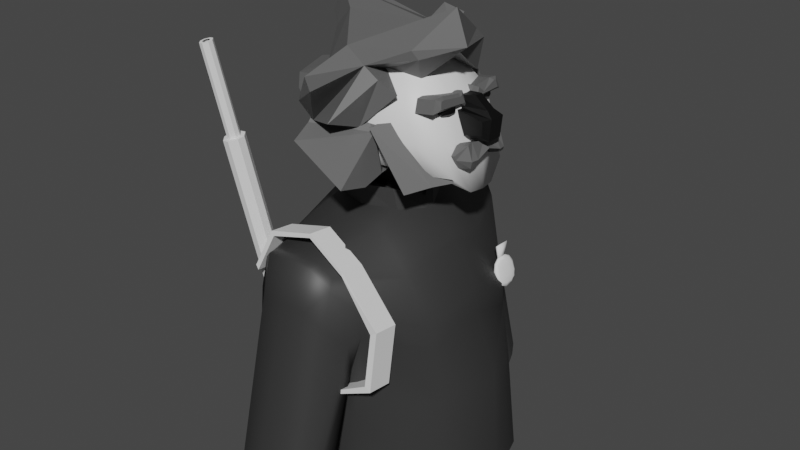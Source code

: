 # Source: Guy_02.blend  (saved by Blender 3.6.13; exported with 4.5.12 LTS)
import bpy
from mathutils import Matrix  # noqa: F401  (used for matrix-valued properties, if any)

bpy.ops.wm.read_factory_settings(use_empty=True)
scene = bpy.context.scene
scene.name = 'Scene'

# ---- collections
col_collection = bpy.data.collections.new('Collection'); scene.collection.children.link(col_collection)

# ---- materials (node trees are filled in below, after node groups)
mat_cloth_main_001 = bpy.data.materials.new('Cloth_main.001')
mat_cloth_main_001.use_transparent_shadow = False
mat_light_skin_003 = bpy.data.materials.new('Light_skin.003')
mat_light_skin_003.use_transparent_shadow = False
mat_eyes_001 = bpy.data.materials.new('Eyes.001')
mat_eyes_001.use_transparent_shadow = False
mat_hair_color_003 = bpy.data.materials.new('Hair_color.003')
mat_hair_color_003.alpha_threshold = 0.6957
mat_hair_color_003.use_transparent_shadow = False
mat_hair_color_003.diffuse_color = (0.8, 0.8, 0.8, 0.1494)
mat_hair_color_003.roughness = 0.205
mat_hair_color_003.metallic = 1.0

# ---- material node trees
mat_cloth_main_001.use_nodes = True; mat_cloth_main_001.node_tree.nodes.clear()
_N = mat_cloth_main_001.node_tree.nodes; _L = mat_cloth_main_001.node_tree.links
n0 = _N.new('ShaderNodeBsdfPrincipled'); n0.name = 'Principled BSDF'; n0.location = (10, 300)
n0.distribution = 'GGX'
n0.subsurface_method = 'RANDOM_WALK_SKIN'
n0.inputs[0].default_value = (0.03244, 0.03244, 0.03244, 1.0)
n0.inputs[3].default_value = 1.45
n0.inputs[27].default_value = (0.0, 0.0, 0.0, 1.0)
n0.inputs[28].default_value = 1.0
n1 = _N.new('ShaderNodeOutputMaterial'); n1.name = 'Material Output'; n1.location = (300, 300)
_L.new(n0.outputs[0], n1.inputs[0])
n1.is_active_output = True
mat_light_skin_003.use_nodes = True; mat_light_skin_003.node_tree.nodes.clear()
_N = mat_light_skin_003.node_tree.nodes; _L = mat_light_skin_003.node_tree.links
n0 = _N.new('ShaderNodeBsdfPrincipled'); n0.name = 'Principled BSDF'; n0.location = (10, 300)
n0.distribution = 'GGX'
n0.subsurface_method = 'RANDOM_WALK_SKIN'
n0.inputs[3].default_value = 1.45
n0.inputs[27].default_value = (0.0, 0.0, 0.0, 1.0)
n0.inputs[28].default_value = 1.0
n1 = _N.new('ShaderNodeOutputMaterial'); n1.name = 'Material Output'; n1.location = (300, 300)
_L.new(n0.outputs[0], n1.inputs[0])
n1.is_active_output = True
mat_eyes_001.use_nodes = True; mat_eyes_001.node_tree.nodes.clear()
_N = mat_eyes_001.node_tree.nodes; _L = mat_eyes_001.node_tree.links
n0 = _N.new('ShaderNodeBsdfPrincipled'); n0.name = 'Principled BSDF'; n0.location = (10, 300)
n0.distribution = 'GGX'
n0.subsurface_method = 'RANDOM_WALK_SKIN'
n0.inputs[0].default_value = (0.0, 0.0, 0.0, 1.0)
n0.inputs[3].default_value = 1.45
n0.inputs[27].default_value = (0.0, 0.0, 0.0, 1.0)
n0.inputs[28].default_value = 1.0
n1 = _N.new('ShaderNodeOutputMaterial'); n1.name = 'Material Output'; n1.location = (300, 300)
_L.new(n0.outputs[0], n1.inputs[0])
n1.is_active_output = True
mat_hair_color_003.use_nodes = True; mat_hair_color_003.node_tree.nodes.clear()
_N = mat_hair_color_003.node_tree.nodes; _L = mat_hair_color_003.node_tree.links
n0 = _N.new('ShaderNodeBsdfPrincipled'); n0.name = 'Principled BSDF'; n0.location = (10, 300)
n0.distribution = 'GGX'
n0.subsurface_method = 'RANDOM_WALK_SKIN'
n0.inputs[0].default_value = (0.1156, 0.1156, 0.1156, 1.0)
n0.inputs[3].default_value = 1.45
n0.inputs[27].default_value = (0.0, 0.0, 0.0, 1.0)
n0.inputs[28].default_value = 1.0
n1 = _N.new('ShaderNodeOutputMaterial'); n1.name = 'Material Output'; n1.location = (300, 300)
_L.new(n0.outputs[0], n1.inputs[0])
n1.is_active_output = True

# ---- world
world_world = bpy.data.worlds.new('World'); scene.world = world_world
world_world.use_nodes = True; world_world.node_tree.nodes.clear()
_N = world_world.node_tree.nodes; _L = world_world.node_tree.links
n0 = _N.new('ShaderNodeOutputWorld'); n0.name = 'World Output'; n0.location = (300, 300)
n1 = _N.new('ShaderNodeBackground'); n1.name = 'Background'; n1.location = (10, 300)
n1.inputs[0].default_value = (0.05088, 0.05088, 0.05088, 1.0)
_L.new(n1.outputs[0], n0.inputs[0])
n0.is_active_output = True
world_world.color = (0.05088, 0.05088, 0.05088)
world_world.use_sun_shadow = False
world_world.sun_shadow_jitter_overblur = 0.0

# ---- meshes
me_cube_057 = bpy.data.meshes.new('Cube.057')
me_cube_057.from_pydata([(-0.2572, -0.51, -1.787), (-0.2592, -0.5651, -0.6323), (0.2644, -0.5382, -1.787), (0.152, -0.561, -0.5988), (-0.2945, 0.0, -1.787), (-0.2945, -0.4908, -0.948), (-0.2883, 0.0, -0.4377), (0.6858, 0.0, -1.787), (0.3917, 0.0, -0.5464), (0.2692, -0.5116, -0.8796), (0.008791, -0.5477, -1.787), (-0.03394, -0.5859, -0.5337), (0.0002547, 0.0, -0.3551), (-0.033, -0.5379, -1.076), (0.5283, 0.0, -0.8878), (-0.3549, 0.0, -0.8483), (-0.2813, -0.2747, -1.787), (-0.2849, -0.5794, -0.793), (0.3214, -0.275, -0.6214), (0.216, -0.5092, -1.327), (0.1524, -0.5497, -1.787), (-0.1604, -0.5794, -0.5439), (-0.2849, -0.5092, -1.42), (-0.2765, -0.2656, -0.5343), (0.5925, -0.293, -1.785), (0.2633, -0.5123, -0.7594), (-0.1385, -0.5312, -1.787), (0.09894, -0.5794, -0.5439), (-0.004328, -0.289, -0.4413), (0.1888, 0.0, -0.3627), (-0.1743, 0.0, -0.3698), (-0.1873, -0.521, -1.024), (0.1373, -0.521, -1.021), (-0.03582, -0.5459, -1.42), (0.4959, -0.2759, -0.9826), (0.6439, 0.0, -1.202), (0.506, 0.0, -0.7677), (-0.3385, -0.2802, -0.9739), (-0.3389, 0.0, -1.207), (-0.3307, 0.0, -0.5565), (-0.3139, -0.2714, -0.6856), (-0.3204, -0.2714, -1.335), (0.543, -0.2714, -1.236), (0.1065, -0.5333, -1.385), (-0.1781, -0.5333, -1.42), (0.1715, -0.2714, -0.4434), (-0.1669, -0.2714, -0.444), (0.4903, -0.2714, -0.866), (-0.2597, -0.5655, -0.6377), (0.1756, -0.6038, -0.6396), (-0.03582, -0.6418, -0.5368), (0.3942, 0.0, -0.5495), (-0.2894, 0.0, -0.4405), (-0.2774, -0.2664, -0.5376), (0.09193, -0.6351, -0.547), (-0.1608, -0.6351, -0.547), (0.3398, -0.2763, -0.6512), (0.2111, -0.8213, -1.679), (0.235, -0.7463, -1.717), (-0.1361, -0.7006, -1.75), (-0.2442, -0.7182, -1.741), (0.1723, -0.7271, -1.732), (0.008787, -0.7019, -1.745), (-0.248, -0.7832, -1.706), (0.1794, -0.8761, -1.652), (-0.04125, -0.9144, -1.625), (0.08941, -0.9116, -1.625), (-0.1679, -0.8979, -1.64), (-0.2167, -0.8396, -1.678), (0.2334, -0.5437, -1.048), (0.2325, -0.5598, -0.9293), (-0.2501, -0.6055, -0.8258), (0.1209, -0.5483, -1.171), (-0.03764, -0.6932, -0.7335), (-0.1625, -0.6839, -0.7433), (-0.03308, -0.5565, -1.219), (-0.2765, -0.6051, -0.9612), (-0.283, -0.5246, -1.101), (-0.178, -0.5446, -1.175), (0.08884, -0.6869, -0.7413), (0.1685, -0.6538, -0.8193), (-0.1578, -0.1641, -0.4959), (-0.1759, -0.1432, -0.3166), (0.2357, -0.1432, -0.5382), (0.1472, -0.1432, -0.3161), (-0.2251, 0.0, -0.4433), (-0.171, -0.1512, -0.429), (-0.2195, 0.0, -0.2477), (0.3393, 0.0, -0.5224), (0.2219, 0.0, -0.3774), (0.188, -0.1512, -0.4249), (0.02741, -0.2069, -0.5103), (-0.02013, -0.1837, -0.3259), (0.01147, -0.2044, -0.4571), (0.2715, 0.0, -0.4519), (-0.2333, 0.0, -0.3763), (-0.2572, 0.51, -1.787), (-0.2592, 0.5651, -0.6097), (0.2644, 0.5382, -1.787), (0.152, 0.561, -0.5693), (-0.2945, 0.4908, -0.948), (0.2692, 0.5116, -0.8796), (0.008791, 0.5477, -1.787), (-0.03394, 0.5859, -0.4833), (-0.033, 0.5379, -1.076), (-0.2813, 0.2747, -1.787), (-0.2849, 0.5794, -0.7864), (0.3214, 0.275, -0.6214), (0.216, 0.5092, -1.327), (0.1524, 0.5497, -1.787), (-0.1604, 0.5794, -0.5027), (-0.2849, 0.5092, -1.42), (-0.2765, 0.2656, -0.5281), (0.5925, 0.293, -1.785), (0.2633, 0.5123, -0.7561), (-0.1385, 0.5312, -1.787), (0.09894, 0.5794, -0.504), (-0.004328, 0.289, -0.3933), (-0.1873, 0.521, -1.024), (0.1373, 0.521, -1.021), (-0.03582, 0.5459, -1.42), (0.4959, 0.2759, -0.9826), (-0.3385, 0.2802, -0.9739), (-0.3139, 0.2714, -0.6856), (-0.3204, 0.2714, -1.335), (0.543, 0.2714, -1.236), (0.1065, 0.5333, -1.385), (-0.1781, 0.5333, -1.42), (0.1715, 0.2714, -0.4173), (-0.1669, 0.2714, -0.4094), (0.4903, 0.2714, -0.866), (-0.2597, 0.5655, -0.6155), (0.1756, 0.6038, -0.6142), (-0.03582, 0.6418, -0.4844), (-0.2774, 0.2664, -0.5318), (0.09193, 0.6351, -0.5043), (-0.1608, 0.6351, -0.5039), (0.3398, 0.2763, -0.6512), (0.2111, 0.8213, -1.679), (0.235, 0.7463, -1.717), (-0.1361, 0.7006, -1.75), (-0.2442, 0.7182, -1.741), (0.1723, 0.7271, -1.732), (0.008787, 0.7019, -1.745), (-0.248, 0.7832, -1.706), (0.1794, 0.8761, -1.652), (-0.04125, 0.9144, -1.625), (0.08941, 0.9116, -1.625), (-0.1679, 0.8979, -1.64), (-0.2167, 0.8396, -1.678), (0.2334, 0.5437, -1.048), (0.2325, 0.5598, -0.9293), (-0.2501, 0.6055, -0.8191), (0.1209, 0.5483, -1.171), (-0.03764, 0.6932, -0.7023), (-0.1625, 0.6839, -0.7193), (-0.03308, 0.5565, -1.219), (-0.2765, 0.6051, -0.9612), (-0.283, 0.5246, -1.101), (-0.178, 0.5446, -1.175), (0.08884, 0.6869, -0.7168), (0.1685, 0.6538, -0.811), (-0.1578, 0.1641, -0.4687), (-0.1759, 0.1432, -0.2793), (0.2357, 0.1432, -0.5316), (0.1472, 0.1432, -0.2803), (-0.171, 0.1512, -0.3959), (0.188, 0.1512, -0.399), (0.02741, 0.2069, -0.4763), (-0.02013, 0.1837, -0.2707), (0.01147, 0.2044, -0.4121)], [], [(56, 18, 3, 49), (55, 21, 1, 48), (46, 23, 1, 21), (45, 28, 11, 27), (44, 31, 5, 22), (43, 32, 13, 33), (54, 27, 11, 50), (42, 34, 9, 19), (41, 37, 15, 38), (53, 23, 6, 52), (37, 40, 39, 15), (5, 17, 40, 37), (48, 1, 23, 53), (16, 41, 38, 4), (0, 22, 41, 16), (22, 5, 37, 41), (24, 42, 19, 2), (7, 35, 42, 24), (35, 14, 34, 42), (79, 73, 65, 66), (69, 70, 57, 58), (49, 3, 27, 54), (20, 43, 33, 10), (2, 19, 43, 20), (19, 9, 32, 43), (26, 44, 22, 0), (10, 33, 44, 26), (33, 13, 31, 44), (18, 45, 27, 3), (8, 29, 45, 18), (29, 12, 28, 45), (28, 46, 21, 11), (12, 30, 46, 28), (30, 6, 23, 46), (71, 76, 63, 68), (75, 72, 61, 62), (50, 11, 21, 55), (34, 47, 25, 9), (14, 36, 47, 34), (51, 8, 18, 56), (36, 51, 56, 47), (73, 74, 67, 65), (78, 75, 62, 59), (17, 48, 53, 40), (40, 53, 52, 39), (76, 77, 60, 63), (77, 78, 59, 60), (47, 56, 49, 25), (80, 79, 66, 64), (72, 69, 58, 61), (70, 80, 64, 57), (74, 71, 68, 67), (55, 48, 71, 74), (25, 49, 80, 70), (32, 9, 69, 72), (49, 54, 79, 80), (5, 31, 78, 77), (17, 5, 77, 76), (31, 13, 75, 78), (50, 55, 74, 73), (13, 32, 72, 75), (48, 17, 76, 71), (9, 25, 70, 69), (54, 50, 73, 79), (94, 89, 84, 90), (93, 92, 82, 86), (91, 93, 86, 81), (83, 90, 93, 91), (90, 84, 92, 93), (88, 94, 90, 83), (81, 86, 95, 85), (86, 82, 87, 95), (137, 132, 99, 107), (136, 131, 97, 110), (129, 110, 97, 112), (128, 116, 103, 117), (127, 111, 100, 118), (126, 120, 104, 119), (135, 133, 103, 116), (125, 108, 101, 121), (124, 38, 15, 122), (134, 52, 6, 112), (122, 15, 39, 123), (100, 122, 123, 106), (131, 134, 112, 97), (105, 4, 38, 124), (96, 105, 124, 111), (111, 124, 122, 100), (113, 98, 108, 125), (7, 113, 125, 35), (35, 125, 121, 14), (160, 147, 146, 154), (150, 139, 138, 151), (132, 135, 116, 99), (109, 102, 120, 126), (98, 109, 126, 108), (108, 126, 119, 101), (115, 96, 111, 127), (102, 115, 127, 120), (120, 127, 118, 104), (107, 99, 116, 128), (8, 107, 128, 29), (29, 128, 117, 12), (117, 103, 110, 129), (12, 117, 129, 30), (30, 129, 112, 6), (152, 149, 144, 157), (156, 143, 142, 153), (133, 136, 110, 103), (121, 101, 114, 130), (14, 121, 130, 36), (51, 137, 107, 8), (36, 130, 137, 51), (154, 146, 148, 155), (159, 140, 143, 156), (106, 123, 134, 131), (123, 39, 52, 134), (157, 144, 141, 158), (158, 141, 140, 159), (130, 114, 132, 137), (161, 145, 147, 160), (153, 142, 139, 150), (151, 138, 145, 161), (155, 148, 149, 152), (136, 155, 152, 131), (114, 151, 161, 132), (119, 153, 150, 101), (132, 161, 160, 135), (100, 158, 159, 118), (106, 157, 158, 100), (118, 159, 156, 104), (133, 154, 155, 136), (104, 156, 153, 119), (131, 152, 157, 106), (101, 150, 151, 114), (135, 160, 154, 133), (94, 167, 165, 89), (170, 166, 163, 169), (168, 162, 166, 170), (164, 168, 170, 167), (167, 170, 169, 165), (88, 164, 167, 94), (162, 85, 95, 166), (166, 95, 87, 163)])
me_cube_057.polygons.foreach_set('use_smooth', [1, 1, 1, 1, 1, 1, 1, 1, 1, 1, 1, 1, 1, 1, 1, 1, 1, 1, 1, 1, 1, 1, 1, 1, 1, 1, 1, 1, 1, 1, 1, 1, 1, 1, 1, 1, 1, 1, 1, 1, 1, 1, 1, 1, 1, 1, 1, 1, 1, 1, 1, 1, 1, 1, 1, 1, 1, 1, 1, 1, 1, 1, 1, 1, 0, 0, 0, 0, 0, 0, 0, 0, 1, 1, 1, 1, 1, 1, 1, 1, 1, 1, 1, 1, 1, 1, 1, 1, 1, 1, 1, 1, 1, 1, 1, 1, 1, 1, 1, 1, 1, 1, 1, 1, 1, 1, 1, 1, 1, 1, 1, 1, 1, 1, 1, 1, 1, 1, 1, 1, 1, 1, 1, 1, 1, 1, 1, 1, 1, 1, 1, 1, 1, 1, 1, 1, 0, 0, 0, 0, 0, 0, 0, 0])
_uv = me_cube_057.uv_layers.new(name='UVMap')
_uv.uv.foreach_set('vector', [0.6233, 0.7002, 0.6324, 0.6987, 0.6407, 0.7598, 0.6233, 0.75, 0.6233, 0.9375, 0.625, 0.9375, 0.625, 1.0, 0.6233, 1.0, 0.8125, 0.6875, 0.875, 0.6928, 0.875, 0.75, 0.8125, 0.75, 0.6875, 0.6875, 0.75, 0.6875, 0.75, 0.75, 0.6875, 0.75, 0.4375, 0.9375, 0.5, 0.9375, 0.5, 1.0, 0.4375, 1.0, 0.4375, 0.8125, 0.5, 0.8125, 0.5, 0.875, 0.4375, 0.875, 0.6233, 0.8125, 0.625, 0.8125, 0.625, 0.875, 0.6233, 0.875, 0.4375, 0.6875, 0.5, 0.6875, 0.5, 0.75, 0.4375, 0.75, 0.4375, 0.0625, 0.5, 0.06441, 0.5, 0.125, 0.4375, 0.125, 0.6233, 0.05716, 0.625, 0.05716, 0.625, 0.125, 0.6233, 0.125, 0.5, 0.06441, 0.5625, 0.0625, 0.5625, 0.125, 0.5, 0.125, 0.5, 0.0, 0.5625, 0.0, 0.5625, 0.0625, 0.5, 0.06441, 0.6233, 0.0, 0.625, 0.0, 0.625, 0.05716, 0.6233, 0.05716, 0.375, 0.05397, 0.4375, 0.0625, 0.4375, 0.125, 0.375, 0.125, 0.375, 0.0, 0.4375, 0.0, 0.4375, 0.0625, 0.375, 0.05397, 0.4375, 0.0, 0.5, 0.0, 0.5, 0.06441, 0.4375, 0.0625, 0.375, 0.6968, 0.4375, 0.6875, 0.4375, 0.75, 0.375, 0.75, 0.375, 0.625, 0.4375, 0.625, 0.4375, 0.6875, 0.375, 0.6968, 0.4375, 0.625, 0.5, 0.625, 0.5, 0.6875, 0.4375, 0.6875, 0.6233, 0.8125, 0.6233, 0.875, 0.6233, 0.875, 0.6233, 0.8125, 0.5, 0.75, 0.5675, 0.75, 0.5839, 0.75, 0.5, 0.75, 0.6233, 0.75, 0.6407, 0.7598, 0.625, 0.8125, 0.6233, 0.8125, 0.375, 0.8125, 0.4375, 0.8125, 0.4375, 0.875, 0.375, 0.875, 0.375, 0.75, 0.4375, 0.75, 0.4375, 0.8125, 0.375, 0.8125, 0.4375, 0.75, 0.5, 0.75, 0.5, 0.8125, 0.4375, 0.8125, 0.375, 0.9375, 0.4375, 0.9375, 0.4375, 1.0, 0.375, 1.0, 0.375, 0.875, 0.4375, 0.875, 0.4375, 0.9375, 0.375, 0.9375, 0.4375, 0.875, 0.5, 0.875, 0.5, 0.9375, 0.4375, 0.9375, 0.6324, 0.6987, 0.6875, 0.6875, 0.6875, 0.75, 0.6407, 0.7598, 0.625, 0.625, 0.6875, 0.625, 0.6875, 0.6875, 0.6324, 0.6987, 0.6875, 0.625, 0.75, 0.625, 0.75, 0.6875, 0.6875, 0.6875, 0.75, 0.6875, 0.8125, 0.6875, 0.8125, 0.75, 0.75, 0.75, 0.75, 0.625, 0.8125, 0.625, 0.8125, 0.6875, 0.75, 0.6875, 0.8125, 0.625, 0.875, 0.625, 0.875, 0.6928, 0.8125, 0.6875, 0.6338, 0.0, 0.5675, 0.0, 0.5839, 0.0, 0.6695, 0.0, 0.5, 0.875, 0.5, 0.8125, 0.5, 0.8125, 0.5, 0.875, 0.6233, 0.875, 0.625, 0.875, 0.625, 0.9375, 0.6233, 0.9375, 0.5, 0.6875, 0.5625, 0.6875, 0.5625, 0.75, 0.5, 0.75, 0.5, 0.625, 0.5467, 0.625, 0.5625, 0.6875, 0.5, 0.6875, 0.6233, 0.625, 0.625, 0.625, 0.6324, 0.6987, 0.6233, 0.7002, 0.5467, 0.625, 0.6233, 0.625, 0.6233, 0.7002, 0.5625, 0.6875, 0.6233, 0.875, 0.6233, 0.9375, 0.6233, 0.9375, 0.6233, 0.875, 0.5, 0.9375, 0.5, 0.875, 0.5, 0.875, 0.5, 0.9375, 0.5625, 0.0, 0.6233, 0.0, 0.6233, 0.05716, 0.5625, 0.0625, 0.5625, 0.0625, 0.6233, 0.05716, 0.6233, 0.125, 0.5625, 0.125, 0.5675, 0.0, 0.5, 0.0, 0.5, 0.0, 0.5839, 0.0, 0.5, 1.0, 0.5, 0.9375, 0.5, 0.9375, 0.5, 1.0, 0.5625, 0.6875, 0.6233, 0.7002, 0.6233, 0.75, 0.5625, 0.75, 0.6233, 0.75, 0.6233, 0.8125, 0.6233, 0.8125, 0.6233, 0.75, 0.5, 0.8125, 0.5, 0.75, 0.5, 0.75, 0.5, 0.8125, 0.5675, 0.75, 0.6233, 0.75, 0.6233, 0.75, 0.5839, 0.75, 0.6233, 0.9375, 0.6233, 0.9935, 0.6233, 0.9715, 0.6233, 0.9375, 0.6233, 0.9375, 0.6233, 1.0, 0.6233, 0.9935, 0.6233, 0.9375, 0.5625, 0.75, 0.6233, 0.75, 0.6233, 0.75, 0.5675, 0.75, 0.5, 0.8125, 0.5, 0.75, 0.5, 0.75, 0.5, 0.8125, 0.6233, 0.75, 0.6233, 0.8125, 0.6233, 0.8125, 0.6233, 0.75, 0.5, 1.0, 0.5, 0.9375, 0.5, 0.9375, 0.5, 1.0, 0.5625, 0.0, 0.5, 0.0, 0.5, 0.0, 0.5675, 0.0, 0.5, 0.9375, 0.5, 0.875, 0.5, 0.875, 0.5, 0.9375, 0.6233, 0.875, 0.6233, 0.9375, 0.6233, 0.9375, 0.6233, 0.875, 0.5, 0.875, 0.5, 0.8125, 0.5, 0.8125, 0.5, 0.875, 0.6233, 0.0, 0.5625, 0.0, 0.5675, 0.0, 0.6338, 0.0, 0.5, 0.75, 0.5625, 0.75, 0.5675, 0.75, 0.5, 0.75, 0.6233, 0.8125, 0.6233, 0.875, 0.6233, 0.875, 0.6233, 0.8125, 0.5, 0.625, 0.625, 0.625, 0.625, 0.75, 0.5, 0.75, 0.5, 0.875, 0.625, 0.875, 0.625, 1.0, 0.5, 1.0, 0.375, 0.875, 0.5, 0.875, 0.5, 1.0, 0.375, 1.0, 0.375, 0.75, 0.5, 0.75, 0.5, 0.875, 0.375, 0.875, 0.5, 0.75, 0.625, 0.75, 0.625, 0.875, 0.5, 0.875, 0.375, 0.625, 0.5, 0.625, 0.5, 0.75, 0.375, 0.75, 0.375, 0.0, 0.5, 0.0, 0.5, 0.125, 0.375, 0.125, 0.5, 0.0, 0.625, 0.0, 0.625, 0.125, 0.5, 0.125, 0.6233, 0.7002, 0.6233, 0.75, 0.6407, 0.7598, 0.6324, 0.6987, 0.6233, 0.9375, 0.6233, 1.0, 0.625, 1.0, 0.625, 0.9375, 0.8125, 0.6875, 0.8125, 0.75, 0.875, 0.75, 0.875, 0.6928, 0.6875, 0.6875, 0.6875, 0.75, 0.75, 0.75, 0.75, 0.6875, 0.4375, 0.9375, 0.4375, 1.0, 0.5, 1.0, 0.5, 0.9375, 0.4375, 0.8125, 0.4375, 0.875, 0.5, 0.875, 0.5, 0.8125, 0.6233, 0.8125, 0.6233, 0.875, 0.625, 0.875, 0.625, 0.8125, 0.4375, 0.6875, 0.4375, 0.75, 0.5, 0.75, 0.5, 0.6875, 0.4375, 0.0625, 0.4375, 0.125, 0.5, 0.125, 0.5, 0.06441, 0.6233, 0.05716, 0.6233, 0.125, 0.625, 0.125, 0.625, 0.05716, 0.5, 0.06441, 0.5, 0.125, 0.5625, 0.125, 0.5625, 0.0625, 0.5, 0.0, 0.5, 0.06441, 0.5625, 0.0625, 0.5625, 0.0, 0.6233, 0.0, 0.6233, 0.05716, 0.625, 0.05716, 0.625, 0.0, 0.375, 0.05397, 0.375, 0.125, 0.4375, 0.125, 0.4375, 0.0625, 0.375, 0.0, 0.375, 0.05397, 0.4375, 0.0625, 0.4375, 0.0, 0.4375, 0.0, 0.4375, 0.0625, 0.5, 0.06441, 0.5, 0.0, 0.375, 0.6968, 0.375, 0.75, 0.4375, 0.75, 0.4375, 0.6875, 0.375, 0.625, 0.375, 0.6968, 0.4375, 0.6875, 0.4375, 0.625, 0.4375, 0.625, 0.4375, 0.6875, 0.5, 0.6875, 0.5, 0.625, 0.6233, 0.8125, 0.6233, 0.8125, 0.6233, 0.875, 0.6233, 0.875, 0.5, 0.75, 0.5, 0.75, 0.5839, 0.75, 0.5675, 0.75, 0.6233, 0.75, 0.6233, 0.8125, 0.625, 0.8125, 0.6407, 0.7598, 0.375, 0.8125, 0.375, 0.875, 0.4375, 0.875, 0.4375, 0.8125, 0.375, 0.75, 0.375, 0.8125, 0.4375, 0.8125, 0.4375, 0.75, 0.4375, 0.75, 0.4375, 0.8125, 0.5, 0.8125, 0.5, 0.75, 0.375, 0.9375, 0.375, 1.0, 0.4375, 1.0, 0.4375, 0.9375, 0.375, 0.875, 0.375, 0.9375, 0.4375, 0.9375, 0.4375, 0.875, 0.4375, 0.875, 0.4375, 0.9375, 0.5, 0.9375, 0.5, 0.875, 0.6324, 0.6987, 0.6407, 0.7598, 0.6875, 0.75, 0.6875, 0.6875, 0.625, 0.625, 0.6324, 0.6987, 0.6875, 0.6875, 0.6875, 0.625, 0.6875, 0.625, 0.6875, 0.6875, 0.75, 0.6875, 0.75, 0.625, 0.75, 0.6875, 0.75, 0.75, 0.8125, 0.75, 0.8125, 0.6875, 0.75, 0.625, 0.75, 0.6875, 0.8125, 0.6875, 0.8125, 0.625, 0.8125, 0.625, 0.8125, 0.6875, 0.875, 0.6928, 0.875, 0.625, 0.6338, 0.0, 0.6695, 0.0, 0.5839, 0.0, 0.5675, 0.0, 0.5, 0.875, 0.5, 0.875, 0.5, 0.8125, 0.5, 0.8125, 0.6233, 0.875, 0.6233, 0.9375, 0.625, 0.9375, 0.625, 0.875, 0.5, 0.6875, 0.5, 0.75, 0.5625, 0.75, 0.5625, 0.6875, 0.5, 0.625, 0.5, 0.6875, 0.5625, 0.6875, 0.5467, 0.625, 0.6233, 0.625, 0.6233, 0.7002, 0.6324, 0.6987, 0.625, 0.625, 0.5467, 0.625, 0.5625, 0.6875, 0.6233, 0.7002, 0.6233, 0.625, 0.6233, 0.875, 0.6233, 0.875, 0.6233, 0.9375, 0.6233, 0.9375, 0.5, 0.9375, 0.5, 0.9375, 0.5, 0.875, 0.5, 0.875, 0.5625, 0.0, 0.5625, 0.0625, 0.6233, 0.05716, 0.6233, 0.0, 0.5625, 0.0625, 0.5625, 0.125, 0.6233, 0.125, 0.6233, 0.05716, 0.5675, 0.0, 0.5839, 0.0, 0.5, 0.0, 0.5, 0.0, 0.5, 1.0, 0.5, 1.0, 0.5, 0.9375, 0.5, 0.9375, 0.5625, 0.6875, 0.5625, 0.75, 0.6233, 0.75, 0.6233, 0.7002, 0.6233, 0.75, 0.6233, 0.75, 0.6233, 0.8125, 0.6233, 0.8125, 0.5, 0.8125, 0.5, 0.8125, 0.5, 0.75, 0.5, 0.75, 0.5675, 0.75, 0.5839, 0.75, 0.6233, 0.75, 0.6233, 0.75, 0.6233, 0.9375, 0.6233, 0.9375, 0.6233, 0.9715, 0.6233, 0.9935, 0.6233, 0.9375, 0.6233, 0.9375, 0.6233, 0.9935, 0.6233, 1.0, 0.5625, 0.75, 0.5675, 0.75, 0.6233, 0.75, 0.6233, 0.75, 0.5, 0.8125, 0.5, 0.8125, 0.5, 0.75, 0.5, 0.75, 0.6233, 0.75, 0.6233, 0.75, 0.6233, 0.8125, 0.6233, 0.8125, 0.5, 1.0, 0.5, 1.0, 0.5, 0.9375, 0.5, 0.9375, 0.5625, 0.0, 0.5675, 0.0, 0.5, 0.0, 0.5, 0.0, 0.5, 0.9375, 0.5, 0.9375, 0.5, 0.875, 0.5, 0.875, 0.6233, 0.875, 0.6233, 0.875, 0.6233, 0.9375, 0.6233, 0.9375, 0.5, 0.875, 0.5, 0.875, 0.5, 0.8125, 0.5, 0.8125, 0.6233, 0.0, 0.6338, 0.0, 0.5675, 0.0, 0.5625, 0.0, 0.5, 0.75, 0.5, 0.75, 0.5675, 0.75, 0.5625, 0.75, 0.6233, 0.8125, 0.6233, 0.8125, 0.6233, 0.875, 0.6233, 0.875, 0.5, 0.625, 0.5, 0.75, 0.625, 0.75, 0.625, 0.625, 0.5, 0.875, 0.5, 1.0, 0.625, 1.0, 0.625, 0.875, 0.375, 0.875, 0.375, 1.0, 0.5, 1.0, 0.5, 0.875, 0.375, 0.75, 0.375, 0.875, 0.5, 0.875, 0.5, 0.75, 0.5, 0.75, 0.5, 0.875, 0.625, 0.875, 0.625, 0.75, 0.375, 0.625, 0.375, 0.75, 0.5, 0.75, 0.5, 0.625, 0.375, 0.0, 0.375, 0.125, 0.5, 0.125, 0.5, 0.0, 0.5, 0.0, 0.5, 0.125, 0.625, 0.125, 0.625, 0.0])
me_cube_057.materials.append(mat_cloth_main_001)
me_cube_057.update()
me_cube_062 = bpy.data.meshes.new('Cube.062')
me_cube_062.from_pydata([(-0.1224, -0.2301, -0.02178), (-0.1453, 0.006727, -0.06123), (-0.1449, -0.2719, 0.1793), (0.02691, -0.3008, -0.04548), (0.3372, -0.2315, -0.1063), (0.01667, 0.006727, -0.1072), (0.05493, -0.3267, 0.1774), (0.2905, -0.2826, 0.1875), (0.05493, -0.1434, 0.451), (-0.1424, -0.1289, 0.4236), (0.1747, -0.1289, 0.4236), (0.05493, 0.006727, 0.4816), (0.2734, 0.006727, 0.451), (-0.1635, 0.006727, 0.451), (-0.2089, 0.006727, 0.1795), (0.4665, 0.0006582, -0.2173), (0.4131, 0.006727, 0.2204), (-0.1284, -0.1677, -0.03216), (0.02421, -0.2199, -0.06172), (0.05493, -0.07275, 0.4654), (-0.148, -0.09319, 0.4308), (-0.1617, -0.1986, 0.1794), (0.4447, -0.1826, -0.1249), (0.3764, -0.2065, 0.1962), (0.2631, -0.05948, 0.4376), (0.05493, -0.2414, 0.3534), (-0.1862, 0.006727, 0.3153), (0.3433, 0.006727, 0.3357), (0.235, -0.2057, 0.3056), (-0.1436, -0.2004, 0.3015), (0.3171, -0.1498, 0.3135), (-0.1548, -0.1459, 0.3051), (-0.1557, -0.04323, 0.4409), (-0.1853, -0.09592, 0.1794), (0.4555, -0.08056, -0.213), (-0.1369, -0.08051, -0.0467), (0.02044, -0.1066, -0.08446), (0.05493, -0.03301, 0.4735), (0.3948, -0.09988, 0.2083), (0.2682, -0.02638, 0.4443), (-0.1705, -0.06958, 0.3102), (0.3302, -0.07156, 0.3246), (-0.1336, -0.251, 0.07875), (0.04092, -0.3138, 0.06596), (-0.1771, 0.006727, 0.05915), (0.4398, 0.003693, 0.001532), (0.3136, -0.2665, 0.04102), (0.4106, -0.1962, 0.04789), (-0.1451, -0.1832, 0.0736), (0.4251, -0.09022, -0.002357), (-0.1611, -0.08821, 0.06637)], [], [(50, 33, 14, 44), (17, 18, 3, 0), (43, 6, 2, 42), (25, 8, 9, 29), (46, 7, 6, 43), (41, 39, 24, 30), (39, 37, 19, 24), (19, 20, 9, 8), (25, 28, 10, 8), (47, 23, 7, 46), (40, 32, 13, 26), (18, 22, 4, 3), (29, 31, 21, 2), (36, 34, 22, 18), (49, 38, 23, 47), (37, 32, 20, 19), (35, 36, 18, 17), (42, 2, 21, 48), (24, 19, 8, 10), (30, 24, 10, 28), (23, 30, 28, 7), (9, 20, 31, 29), (33, 40, 26, 14), (6, 7, 28, 25), (38, 41, 30, 23), (6, 25, 29, 2), (16, 27, 41, 38), (21, 31, 40, 33), (1, 5, 36, 35), (11, 13, 32, 37), (45, 16, 38, 49), (5, 15, 34, 36), (31, 20, 32, 40), (12, 11, 37, 39), (27, 12, 39, 41), (48, 21, 33, 50), (17, 48, 50, 35), (15, 45, 49, 34), (0, 42, 48, 17), (34, 49, 47, 22), (22, 47, 46, 4), (4, 46, 43, 3), (3, 43, 42, 0), (35, 50, 44, 1)])
me_cube_062.polygons.foreach_set('use_smooth', [True] * 44)
_uv = me_cube_062.uv_layers.new(name='UVMap')
_uv.uv.foreach_set('vector', [0.4437, 0.0843, 0.5123, 0.07895, 0.5092, 0.125, 0.4421, 0.125, 0.125, 0.6957, 0.207, 0.7171, 0.207, 0.75, 0.125, 0.721, 0.4387, 0.8965, 0.5024, 0.875, 0.5176, 1.0, 0.4431, 1.006, 0.5637, 0.875, 0.625, 0.875, 0.625, 1.0, 0.5713, 1.0, 0.4375, 0.75, 0.5, 0.75, 0.5024, 0.875, 0.4387, 0.8965, 0.5669, 0.6711, 0.625, 0.6555, 0.625, 0.686, 0.5643, 0.7171, 0.625, 0.6555, 0.75, 0.6581, 0.75, 0.6912, 0.625, 0.686, 0.75, 0.6912, 0.875, 0.7171, 0.875, 0.75, 0.75, 0.75, 0.5637, 0.875, 0.5625, 0.75, 0.625, 0.75, 0.625, 0.875, 0.4393, 0.7171, 0.5036, 0.7171, 0.5, 0.75, 0.4375, 0.75, 0.5687, 0.07895, 0.625, 0.07895, 0.625, 0.125, 0.5671, 0.125, 0.207, 0.7171, 0.375, 0.7171, 0.375, 0.75, 0.207, 0.75, 0.5713, 0.0, 0.5702, 0.03289, 0.5154, 0.03289, 0.5176, 0.0, 0.207, 0.6711, 0.375, 0.6711, 0.375, 0.7171, 0.207, 0.7171, 0.4419, 0.6711, 0.5087, 0.6711, 0.5036, 0.7171, 0.4393, 0.7171, 0.75, 0.6581, 0.875, 0.6711, 0.875, 0.7171, 0.75, 0.6912, 0.125, 0.6604, 0.207, 0.6711, 0.207, 0.7171, 0.125, 0.6957, 0.4463, 0.01452, 0.5176, 0.0, 0.5154, 0.03289, 0.4452, 0.04359, 0.625, 0.686, 0.75, 0.6912, 0.75, 0.75, 0.625, 0.75, 0.5643, 0.7171, 0.625, 0.686, 0.625, 0.75, 0.5625, 0.75, 0.5036, 0.7171, 0.5643, 0.7171, 0.5625, 0.75, 0.5, 0.75, 0.625, 0.0, 0.625, 0.03289, 0.5702, 0.03289, 0.5713, 0.0, 0.5123, 0.07895, 0.5687, 0.07895, 0.5671, 0.125, 0.5092, 0.125, 0.5024, 0.875, 0.5, 0.75, 0.5625, 0.75, 0.5637, 0.875, 0.5087, 0.6711, 0.5669, 0.6711, 0.5643, 0.7171, 0.5036, 0.7171, 0.5024, 0.875, 0.5637, 0.875, 0.5713, 1.0, 0.5176, 1.0, 0.5138, 0.625, 0.5694, 0.625, 0.5669, 0.6711, 0.5087, 0.6711, 0.5154, 0.03289, 0.5702, 0.03289, 0.5687, 0.07895, 0.5123, 0.07895, 0.125, 0.625, 0.207, 0.625, 0.207, 0.6711, 0.125, 0.6604, 0.75, 0.625, 0.875, 0.625, 0.875, 0.6711, 0.75, 0.6581, 0.4444, 0.625, 0.5138, 0.625, 0.5087, 0.6711, 0.4419, 0.6711, 0.207, 0.625, 0.375, 0.625, 0.375, 0.6711, 0.207, 0.6711, 0.5702, 0.03289, 0.625, 0.03289, 0.625, 0.07895, 0.5687, 0.07895, 0.625, 0.625, 0.75, 0.625, 0.75, 0.6581, 0.625, 0.6555, 0.5694, 0.625, 0.625, 0.625, 0.625, 0.6555, 0.5669, 0.6711, 0.4452, 0.04359, 0.5154, 0.03289, 0.5123, 0.07895, 0.4437, 0.0843, 0.375, 0.05429, 0.4452, 0.04359, 0.4437, 0.0843, 0.375, 0.08965, 0.375, 0.625, 0.4444, 0.625, 0.4419, 0.6711, 0.375, 0.6711, 0.375, 0.02904, 0.4463, 0.01452, 0.4452, 0.04359, 0.375, 0.05429, 0.375, 0.6711, 0.4419, 0.6711, 0.4393, 0.7171, 0.375, 0.7171, 0.375, 0.7171, 0.4393, 0.7171, 0.4375, 0.75, 0.375, 0.75, 0.375, 0.75, 0.4375, 0.75, 0.4387, 0.8965, 0.375, 0.918, 0.375, 0.918, 0.4387, 0.8965, 0.4431, 1.006, 0.3685, 1.012, 0.375, 0.08965, 0.4437, 0.0843, 0.4421, 0.125, 0.375, 0.125])
me_cube_062.materials.append(mat_light_skin_003)
me_cube_062.update()
me_cube_023 = bpy.data.meshes.new('Cube.023')
me_cube_023.from_pydata([(-0.0243, -0.04426, -0.1118), (-0.0243, 0.04426, -0.1118), (0.08828, -0.04309, -0.0808), (-0.08841, -0.04426, 0.01078), (-0.0243, -0.06881, -0.08771), (0.06598, -0.06881, -0.06184), (-0.08841, -0.06881, 0.00966), (0.05036, -0.06764, 0.006663), (0.07901, -0.04309, 0.02242), (0.0397, -0.02467, 0.04381), (0.07901, 0.04543, 0.02242), (0.08828, 0.04543, -0.0808), (0.0397, 0.02299, 0.04381), (-0.08841, 0.04426, 0.01078), (0.05036, 0.06998, 0.006663), (0.01535, 0.06998, -0.07778), (-0.08841, 0.06881, 0.00966), (-0.0243, 0.06881, -0.08771), (-0.1027, 0.04426, 0.01702), (-0.1417, 0.04426, 0.05633), (-0.1027, -0.04426, 0.01702), (-0.1417, -0.04426, 0.05633), (-0.03403, -0.02373, 0.08621), (-0.03403, 0.02373, 0.08621), (-0.1174, -0.1688, -0.00238), (-0.1324, -0.1698, 0.04381), (-0.1061, -0.1042, -0.0009162), (-0.1211, -0.1053, 0.04527), (-0.0826, -0.1716, 0.009026), (-0.09761, -0.1727, 0.05521), (-0.07127, -0.107, 0.01049), (-0.08628, -0.1081, 0.05667), (-0.1328, -0.1744, 0.03305), (-0.1111, -0.0992, 0.008075), (-0.09668, -0.09972, -0.001965), (-0.09392, -0.1026, 0.05795), (-0.07088, -0.1025, 0.02124), (-0.08395, -0.1771, 0.01955), (-0.08967, -0.1759, 0.00293), (-0.1271, -0.1755, 0.04968), (-0.1241, -0.1738, 0.006385), (-0.1197, -0.09981, 0.03474), (-0.07659, -0.1014, 0.00462), (-0.114, -0.1009, 0.05136), (-0.07954, -0.1031, 0.04791), (-0.09262, -0.1777, 0.04622), (-0.1098, -0.1743, -0.003655), (-0.107, -0.1772, 0.05626), (-0.1346, -0.1366, 0.0362), (-0.1114, -0.09214, 0.04048), (-0.1008, -0.09139, 0.007821), (-0.07622, -0.09341, 0.01589), (-0.0807, -0.1411, 0.05386), (-0.07838, -0.1384, 0.0008344), (-0.1269, -0.1382, 0.0585), (-0.1029, -0.1855, 0.04647), (-0.09224, -0.1847, 0.01382), (-0.1168, -0.1827, 0.005751), (-0.09999, -0.1404, 0.06733), (-0.1053, -0.1362, -0.007998), (-0.07353, -0.1406, 0.0318), (-0.1274, -0.1361, 0.01413), (-0.08856, -0.1411, 0.06577), (-0.071, -0.1395, 0.01171), (-0.1275, -0.1835, 0.03841), (-0.1352, -0.1372, 0.05047), (-0.08683, -0.09416, 0.04854), (-0.1196, -0.1361, 0.002223), (-0.1118, 0.1107, 0.001587), (-0.1264, 0.1098, 0.04626), (-0.1038, 0.1787, 0.00245), (-0.1183, 0.1779, 0.04713), (-0.0873, 0.1077, 0.00964), (-0.1018, 0.1068, 0.05432), (-0.07926, 0.1757, 0.0105), (-0.09378, 0.1749, 0.05518), (-0.1258, 0.105, 0.03613), (-0.1081, 0.1841, 0.01133), (-0.09687, 0.1834, 0.0007625), (-0.09946, 0.1807, 0.057), (-0.07981, 0.1806, 0.02063), (-0.0891, 0.102, 0.01964), (-0.09199, 0.1031, 0.004416), (-0.1229, 0.1039, 0.05135), (-0.1174, 0.1055, 0.01034), (-0.1165, 0.1836, 0.03713), (-0.0827, 0.1817, 0.005412), (-0.1136, 0.1825, 0.05235), (-0.08819, 0.1801, 0.04643), (-0.09748, 0.1015, 0.04543), (-0.1062, 0.1048, -0.0002338), (-0.1088, 0.1021, 0.056), (-0.1274, 0.1448, 0.03944), (-0.1109, 0.1917, 0.04194), (-0.1007, 0.1923, 0.01035), (-0.08331, 0.1901, 0.01604), (-0.08943, 0.1401, 0.05192), (-0.08637, 0.142, 0.01015), (-0.1236, 0.1433, 0.05986), (-0.105, 0.09328, 0.04642), (-0.09469, 0.09387, 0.01482), (-0.112, 0.096, 0.00913), (-0.1045, 0.141, 0.0661), (-0.1054, 0.1443, 0.003919), (-0.08249, 0.1405, 0.03057), (-0.1205, 0.1452, 0.0181), (-0.09609, 0.1402, 0.06374), (-0.08092, 0.1411, 0.01707), (-0.1223, 0.09541, 0.04072), (-0.129, 0.1442, 0.05294), (-0.09358, 0.1896, 0.04764), (-0.1138, 0.1451, 0.006271), (-0.4173, -0.06641, -0.6666), (-0.4646, -0.06551, -0.6058), (-0.4103, -0.09295, -0.6124), (-0.4173, 0.06641, -0.6666), (-0.275, -0.06641, -0.6838), (-0.2703, -0.09295, -0.6293), (-0.216, -0.06551, -0.6359), (-0.275, 0.06641, -0.6838), (-0.216, 0.06551, -0.6359), (-0.2703, 0.09295, -0.6293), (-0.4103, 0.09295, -0.6124), (-0.3157, 0.08678, -0.3054), (-0.311, 0.05848, -0.2509), (-0.2614, 0.05935, -0.312), (-0.4392, 0.08678, -0.2904), (-0.4321, 0.05848, -0.2362), (-0.4935, 0.05935, -0.2839), (-0.4935, -0.05935, -0.2839), (-0.4646, 0.06551, -0.6058), (-0.4392, -0.08678, -0.2904), (-0.4321, -0.05848, -0.2362), (-0.311, -0.05848, -0.2509), (-0.2614, -0.05935, -0.312), (-0.3157, -0.08678, -0.3054), (0.02304, 0.08021, -0.1799), (0.02588, 0.08082, -0.1886), (0.02602, -0.07681, -0.1891), (0.02963, -0.07604, -0.2002), (-0.02009, 0.08021, -0.1939), (-0.01725, 0.08082, -0.2027), (-0.01712, -0.07681, -0.2031), (-0.0135, -0.07604, -0.2142), (0.02781, -0.04742, -0.1772), (0.02489, 0.0006904, -0.1682), (0.02582, 0.04963, -0.1711), (0.03026, 0.05058, -0.1848), (0.03317, 0.002468, -0.1937), (0.03225, -0.04647, -0.1909), (-0.02752, 0.04963, -0.1884), (-0.02844, 0.0006904, -0.1856), (-0.02553, -0.04742, -0.1945), (-0.02109, -0.04647, -0.2082), (-0.02016, 0.002468, -0.2111), (-0.02308, 0.05058, -0.2021)], [], [(0, 3, 13, 1), (1, 11, 2, 0), (0, 2, 5, 4), (3, 0, 4, 6), (5, 7, 6, 4), (8, 3, 6, 7), (2, 8, 7, 5), (11, 10, 8, 2), (10, 12, 9, 8), (8, 9, 20, 3), (10, 11, 15, 14), (13, 18, 12, 10), (13, 10, 14, 16), (17, 16, 14, 15), (1, 13, 16, 17), (11, 1, 17, 15), (3, 20, 18, 13), (18, 19, 23, 12), (20, 21, 19, 18), (9, 22, 21, 20), (23, 19, 21, 22), (12, 23, 22, 9), (25, 39, 54, 65), (66, 35, 31, 44), (61, 40, 32, 48), (64, 39, 25, 32), (49, 66, 51, 50), (53, 38, 46, 59), (63, 53, 42, 30), (56, 57, 46, 38), (51, 66, 44, 36), (47, 39, 64, 55), (33, 41, 49, 50), (34, 59, 67, 26), (57, 56, 55, 64), (43, 35, 66, 49), (42, 53, 59, 34), (43, 54, 58, 35), (31, 62, 52, 44), (28, 38, 53, 63), (25, 65, 48, 32), (61, 33, 26, 67), (41, 33, 61, 48), (41, 27, 43, 49), (26, 33, 50, 34), (42, 51, 36, 30), (35, 58, 62, 31), (60, 37, 28, 63), (50, 51, 42, 34), (45, 37, 60, 52), (45, 29, 47, 55), (37, 45, 55, 56), (28, 37, 56, 38), (46, 57, 40, 24), (60, 36, 44, 52), (36, 60, 63, 30), (59, 46, 24, 67), (40, 61, 67, 24), (54, 39, 47, 58), (58, 47, 29, 62), (62, 29, 45, 52), (65, 27, 41, 48), (65, 54, 43, 27), (57, 64, 32, 40), (69, 83, 98, 109), (110, 79, 75, 88), (105, 84, 76, 92), (108, 83, 69, 76), (93, 110, 95, 94), (97, 82, 90, 103), (107, 97, 86, 74), (100, 101, 90, 82), (95, 110, 88, 80), (91, 83, 108, 99), (77, 85, 93, 94), (78, 103, 111, 70), (101, 100, 99, 108), (87, 79, 110, 93), (86, 97, 103, 78), (87, 98, 102, 79), (75, 106, 96, 88), (72, 82, 97, 107), (69, 109, 92, 76), (105, 77, 70, 111), (85, 77, 105, 92), (85, 71, 87, 93), (70, 77, 94, 78), (86, 95, 80, 74), (79, 102, 106, 75), (104, 81, 72, 107), (94, 95, 86, 78), (89, 81, 104, 96), (89, 73, 91, 99), (81, 89, 99, 100), (72, 81, 100, 82), (90, 101, 84, 68), (104, 80, 88, 96), (80, 104, 107, 74), (103, 90, 68, 111), (84, 105, 111, 68), (98, 83, 91, 102), (102, 91, 73, 106), (106, 73, 89, 96), (109, 71, 85, 92), (109, 98, 87, 71), (101, 108, 76, 84), (115, 112, 113, 130), (112, 114, 113), (112, 116, 117, 114), (115, 119, 116, 112), (116, 118, 117), (116, 119, 120, 118), (119, 121, 120), (119, 115, 122, 121), (125, 120, 121, 123), (122, 126, 123, 121), (127, 124, 123, 126), (124, 125, 123), (127, 126, 128), (126, 122, 130, 128), (132, 127, 128, 129), (113, 129, 128, 130), (115, 130, 122), (114, 131, 129, 113), (131, 132, 129), (133, 132, 131, 135), (124, 127, 132, 133), (124, 133, 134, 125), (133, 135, 134), (135, 117, 118, 134), (117, 135, 131, 114), (120, 125, 134, 118), (144, 149, 139, 138), (138, 139, 143, 142), (150, 155, 141, 140), (140, 141, 137, 136), (146, 150, 140, 136), (155, 147, 137, 141), (143, 139, 149, 153), (153, 149, 148, 154), (154, 148, 147, 155), (138, 142, 152, 144), (144, 152, 151, 145), (145, 151, 150, 146), (142, 143, 153, 152), (152, 153, 154, 151), (151, 154, 155, 150), (136, 137, 147, 146), (146, 147, 148, 145), (145, 148, 149, 144)])
_uv = me_cube_023.uv_layers.new(name='UVMap')
_uv.uv.foreach_set('vector', [0.375, 0.0, 0.441, 0.0, 0.441, 0.25, 0.375, 0.25, 0.125, 0.5, 0.375, 0.5, 0.375, 0.75, 0.125, 0.75, 0.125, 0.75, 0.375, 0.75, 0.375, 0.75, 0.125, 0.75, 0.441, 0.0, 0.375, 0.0, 0.375, 0.0, 0.441, 0.0, 0.375, 0.75, 0.441, 0.75, 0.441, 1.0, 0.375, 1.0, 0.441, 0.75, 0.441, 1.0, 0.441, 1.0, 0.441, 0.75, 0.375, 0.75, 0.441, 0.75, 0.441, 0.75, 0.375, 0.75, 0.375, 0.5, 0.441, 0.5, 0.441, 0.75, 0.375, 0.75, 0.441, 0.5, 0.533, 0.5, 0.533, 0.75, 0.441, 0.75, 0.441, 0.75, 0.533, 0.75, 0.533, 1.0, 0.441, 1.0, 0.441, 0.5, 0.375, 0.5, 0.375, 0.5, 0.441, 0.5, 0.441, 0.25, 0.533, 0.25, 0.533, 0.5, 0.441, 0.5, 0.441, 0.25, 0.441, 0.5, 0.441, 0.5, 0.441, 0.25, 0.375, 0.25, 0.441, 0.25, 0.441, 0.5, 0.375, 0.5, 0.375, 0.25, 0.441, 0.25, 0.441, 0.25, 0.375, 0.25, 0.375, 0.5, 0.125, 0.5, 0.125, 0.5, 0.375, 0.5, 0.441, 0.0, 0.533, 0.0, 0.533, 0.25, 0.441, 0.25, 0.533, 0.25, 0.625, 0.25, 0.625, 0.5, 0.533, 0.5, 0.533, 0.0, 0.625, 0.0, 0.625, 0.25, 0.533, 0.25, 0.533, 0.75, 0.625, 0.75, 0.625, 1.0, 0.533, 1.0, 0.625, 0.5, 0.875, 0.5, 0.875, 0.75, 0.625, 0.75, 0.533, 0.5, 0.625, 0.5, 0.625, 0.75, 0.533, 0.75, 0.875, 0.75, 0.8125, 0.75, 0.8125, 0.625, 0.875, 0.625, 0.5625, 0.4375, 0.625, 0.4375, 0.625, 0.5, 0.5625, 0.5, 0.4375, 0.125, 0.4375, 0.0, 0.5625, 0.0, 0.5625, 0.125, 0.5625, 0.9375, 0.625, 0.9375, 0.625, 1.0, 0.5625, 1.0, 0.5625, 0.3125, 0.5625, 0.4375, 0.4375, 0.4375, 0.4375, 0.3125, 0.3125, 0.625, 0.3125, 0.75, 0.1875, 0.75, 0.1875, 0.625, 0.375, 0.625, 0.3125, 0.625, 0.3125, 0.5, 0.375, 0.5, 0.4375, 0.8125, 0.4375, 0.9375, 0.375, 0.9375, 0.375, 0.8125, 0.4375, 0.4375, 0.5625, 0.4375, 0.5625, 0.5, 0.4375, 0.5, 0.625, 0.8125, 0.625, 0.9375, 0.5625, 0.9375, 0.5625, 0.8125, 0.4375, 0.25, 0.5625, 0.25, 0.5625, 0.3125, 0.4375, 0.3125, 0.1875, 0.5, 0.1875, 0.625, 0.125, 0.625, 0.125, 0.5, 0.4375, 0.9375, 0.4375, 0.8125, 0.5625, 0.8125, 0.5625, 0.9375, 0.625, 0.3125, 0.625, 0.4375, 0.5625, 0.4375, 0.5625, 0.3125, 0.3125, 0.5, 0.3125, 0.625, 0.1875, 0.625, 0.1875, 0.5, 0.8125, 0.5, 0.8125, 0.625, 0.6875, 0.625, 0.6875, 0.5, 0.625, 0.5, 0.625, 0.625, 0.5625, 0.625, 0.5625, 0.5, 0.375, 0.75, 0.3125, 0.75, 0.3125, 0.625, 0.375, 0.625, 0.625, 0.0, 0.625, 0.125, 0.5625, 0.125, 0.5625, 0.0, 0.4375, 0.125, 0.4375, 0.25, 0.375, 0.25, 0.375, 0.125, 0.5625, 0.25, 0.4375, 0.25, 0.4375, 0.125, 0.5625, 0.125, 0.5625, 0.25, 0.625, 0.25, 0.625, 0.3125, 0.5625, 0.3125, 0.375, 0.25, 0.4375, 0.25, 0.4375, 0.3125, 0.375, 0.3125, 0.375, 0.4375, 0.4375, 0.4375, 0.4375, 0.5, 0.375, 0.5, 0.6875, 0.5, 0.6875, 0.625, 0.625, 0.625, 0.625, 0.5, 0.4375, 0.625, 0.4375, 0.75, 0.375, 0.75, 0.375, 0.625, 0.4375, 0.3125, 0.4375, 0.4375, 0.375, 0.4375, 0.375, 0.3125, 0.5625, 0.75, 0.4375, 0.75, 0.4375, 0.625, 0.5625, 0.625, 0.5625, 0.75, 0.625, 0.75, 0.625, 0.8125, 0.5625, 0.8125, 0.4375, 0.75, 0.5625, 0.75, 0.5625, 0.8125, 0.4375, 0.8125, 0.375, 0.75, 0.4375, 0.75, 0.4375, 0.8125, 0.375, 0.8125, 0.375, 0.9375, 0.4375, 0.9375, 0.4375, 1.0, 0.375, 1.0, 0.4375, 0.625, 0.4375, 0.5, 0.5625, 0.5, 0.5625, 0.625, 0.4375, 0.5, 0.4375, 0.625, 0.375, 0.625, 0.375, 0.5, 0.1875, 0.625, 0.1875, 0.75, 0.125, 0.75, 0.125, 0.625, 0.4375, 0.0, 0.4375, 0.125, 0.375, 0.125, 0.375, 0.0, 0.8125, 0.625, 0.8125, 0.75, 0.6875, 0.75, 0.6875, 0.625, 0.6875, 0.625, 0.6875, 0.75, 0.625, 0.75, 0.625, 0.625, 0.625, 0.625, 0.625, 0.75, 0.5625, 0.75, 0.5625, 0.625, 0.625, 0.125, 0.625, 0.25, 0.5625, 0.25, 0.5625, 0.125, 0.875, 0.625, 0.8125, 0.625, 0.8125, 0.5, 0.875, 0.5, 0.4375, 0.9375, 0.5625, 0.9375, 0.5625, 1.0, 0.4375, 1.0, 0.875, 0.75, 0.8125, 0.75, 0.8125, 0.625, 0.875, 0.625, 0.5625, 0.4375, 0.625, 0.4375, 0.625, 0.5, 0.5625, 0.5, 0.4375, 0.125, 0.4375, 0.0, 0.5625, 0.0, 0.5625, 0.125, 0.5625, 0.9375, 0.625, 0.9375, 0.625, 1.0, 0.5625, 1.0, 0.5625, 0.3125, 0.5625, 0.4375, 0.4375, 0.4375, 0.4375, 0.3125, 0.3125, 0.625, 0.3125, 0.75, 0.1875, 0.75, 0.1875, 0.625, 0.375, 0.625, 0.3125, 0.625, 0.3125, 0.5, 0.375, 0.5, 0.4375, 0.8125, 0.4375, 0.9375, 0.375, 0.9375, 0.375, 0.8125, 0.4375, 0.4375, 0.5625, 0.4375, 0.5625, 0.5, 0.4375, 0.5, 0.625, 0.8125, 0.625, 0.9375, 0.5625, 0.9375, 0.5625, 0.8125, 0.4375, 0.25, 0.5625, 0.25, 0.5625, 0.3125, 0.4375, 0.3125, 0.1875, 0.5, 0.1875, 0.625, 0.125, 0.625, 0.125, 0.5, 0.4375, 0.9375, 0.4375, 0.8125, 0.5625, 0.8125, 0.5625, 0.9375, 0.625, 0.3125, 0.625, 0.4375, 0.5625, 0.4375, 0.5625, 0.3125, 0.3125, 0.5, 0.3125, 0.625, 0.1875, 0.625, 0.1875, 0.5, 0.8125, 0.5, 0.8125, 0.625, 0.6875, 0.625, 0.6875, 0.5, 0.625, 0.5, 0.625, 0.625, 0.5625, 0.625, 0.5625, 0.5, 0.375, 0.75, 0.3125, 0.75, 0.3125, 0.625, 0.375, 0.625, 0.625, 0.0, 0.625, 0.125, 0.5625, 0.125, 0.5625, 0.0, 0.4375, 0.125, 0.4375, 0.25, 0.375, 0.25, 0.375, 0.125, 0.5625, 0.25, 0.4375, 0.25, 0.4375, 0.125, 0.5625, 0.125, 0.5625, 0.25, 0.625, 0.25, 0.625, 0.3125, 0.5625, 0.3125, 0.375, 0.25, 0.4375, 0.25, 0.4375, 0.3125, 0.375, 0.3125, 0.375, 0.4375, 0.4375, 0.4375, 0.4375, 0.5, 0.375, 0.5, 0.6875, 0.5, 0.6875, 0.625, 0.625, 0.625, 0.625, 0.5, 0.4375, 0.625, 0.4375, 0.75, 0.375, 0.75, 0.375, 0.625, 0.4375, 0.3125, 0.4375, 0.4375, 0.375, 0.4375, 0.375, 0.3125, 0.5625, 0.75, 0.4375, 0.75, 0.4375, 0.625, 0.5625, 0.625, 0.5625, 0.75, 0.625, 0.75, 0.625, 0.8125, 0.5625, 0.8125, 0.4375, 0.75, 0.5625, 0.75, 0.5625, 0.8125, 0.4375, 0.8125, 0.375, 0.75, 0.4375, 0.75, 0.4375, 0.8125, 0.375, 0.8125, 0.375, 0.9375, 0.4375, 0.9375, 0.4375, 1.0, 0.375, 1.0, 0.4375, 0.625, 0.4375, 0.5, 0.5625, 0.5, 0.5625, 0.625, 0.4375, 0.5, 0.4375, 0.625, 0.375, 0.625, 0.375, 0.5, 0.1875, 0.625, 0.1875, 0.75, 0.125, 0.75, 0.125, 0.625, 0.4375, 0.0, 0.4375, 0.125, 0.375, 0.125, 0.375, 0.0, 0.8125, 0.625, 0.8125, 0.75, 0.6875, 0.75, 0.6875, 0.625, 0.6875, 0.625, 0.6875, 0.75, 0.625, 0.75, 0.625, 0.625, 0.625, 0.625, 0.625, 0.75, 0.5625, 0.75, 0.5625, 0.625, 0.625, 0.125, 0.625, 0.25, 0.5625, 0.25, 0.5625, 0.125, 0.875, 0.625, 0.8125, 0.625, 0.8125, 0.5, 0.875, 0.5, 0.4375, 0.9375, 0.5625, 0.9375, 0.5625, 1.0, 0.4375, 1.0, 0.1791, 0.5365, 0.1791, 0.7135, 0.125, 0.7123, 0.125, 0.5377, 0.1791, 0.7135, 0.1795, 0.7488, 0.1254, 0.7123, 0.1791, 0.7135, 0.3209, 0.7135, 0.319, 0.75, 0.1795, 0.75, 0.1791, 0.5365, 0.3209, 0.5365, 0.3209, 0.7135, 0.1791, 0.7135, 0.3209, 0.7135, 0.3731, 0.7123, 0.319, 0.7488, 0.3209, 0.7135, 0.3209, 0.5365, 0.4029, 0.5371, 0.4029, 0.7129, 0.3209, 0.5365, 0.319, 0.5012, 0.3731, 0.5377, 0.3209, 0.5365, 0.1791, 0.5365, 0.1795, 0.5, 0.319, 0.5, 0.5971, 0.5392, 0.4029, 0.5371, 0.4029, 0.4452, 0.5971, 0.4417, 0.4029, 0.3048, 0.5971, 0.3083, 0.5971, 0.4417, 0.4029, 0.4452, 0.625, 0.3091, 0.625, 0.4409, 0.5971, 0.4417, 0.5971, 0.3083, 0.625, 0.5399, 0.5971, 0.5392, 0.5981, 0.5, 0.625, 0.2101, 0.5973, 0.25, 0.5971, 0.2108, 0.5971, 0.3083, 0.4029, 0.3048, 0.4029, 0.2129, 0.5971, 0.2108, 0.625, 0.0399, 0.625, 0.2101, 0.5971, 0.2108, 0.5971, 0.03924, 0.4029, 0.03714, 0.5971, 0.03924, 0.5971, 0.2108, 0.4029, 0.2129, 0.1791, 0.5365, 0.1254, 0.5377, 0.1795, 0.5012, 0.4031, 0.0, 0.5973, 0.0, 0.5971, 0.03924, 0.4029, 0.03714, 0.5973, 0.0, 0.625, 0.0399, 0.5971, 0.03924, 0.625, 0.8091, 0.625, 0.9409, 0.5971, 0.9417, 0.5971, 0.8083, 0.6841, 0.5399, 0.8159, 0.5399, 0.8159, 0.7101, 0.6841, 0.7101, 0.6841, 0.5399, 0.6841, 0.7101, 0.5971, 0.7108, 0.5971, 0.5392, 0.625, 0.7101, 0.5981, 0.75, 0.5971, 0.7108, 0.5971, 0.8083, 0.4029, 0.8048, 0.4029, 0.7129, 0.5971, 0.7108, 0.4029, 0.8048, 0.5971, 0.8083, 0.5971, 0.9417, 0.4029, 0.9452, 0.4029, 0.5371, 0.5971, 0.5392, 0.5971, 0.7108, 0.4029, 0.7129, 0.375, 0.1875, 0.625, 0.1875, 0.625, 0.25, 0.375, 0.25, 0.375, 0.25, 0.625, 0.25, 0.625, 0.5, 0.375, 0.5, 0.375, 0.6875, 0.625, 0.6875, 0.625, 0.75, 0.375, 0.75, 0.375, 0.75, 0.625, 0.75, 0.625, 1.0, 0.375, 1.0, 0.125, 0.6875, 0.375, 0.6875, 0.375, 0.75, 0.125, 0.75, 0.625, 0.6875, 0.875, 0.6875, 0.875, 0.75, 0.625, 0.75, 0.625, 0.5, 0.875, 0.5, 0.875, 0.5625, 0.625, 0.5625, 0.625, 0.5625, 0.875, 0.5625, 0.875, 0.625, 0.625, 0.625, 0.625, 0.625, 0.875, 0.625, 0.875, 0.6875, 0.625, 0.6875, 0.125, 0.5, 0.375, 0.5, 0.375, 0.5625, 0.125, 0.5625, 0.125, 0.5625, 0.375, 0.5625, 0.375, 0.625, 0.125, 0.625, 0.125, 0.625, 0.375, 0.625, 0.375, 0.6875, 0.125, 0.6875, 0.375, 0.5, 0.625, 0.5, 0.625, 0.5625, 0.375, 0.5625, 0.375, 0.5625, 0.625, 0.5625, 0.625, 0.625, 0.375, 0.625, 0.375, 0.625, 0.625, 0.625, 0.625, 0.6875, 0.375, 0.6875, 0.375, 0.0, 0.625, 0.0, 0.625, 0.06249, 0.375, 0.06249, 0.375, 0.06249, 0.625, 0.06249, 0.625, 0.125, 0.375, 0.125, 0.375, 0.125, 0.625, 0.125, 0.625, 0.1875, 0.375, 0.1875])
me_cube_023.materials.append(mat_eyes_001)
me_cube_023.update()
me_cube_054 = bpy.data.meshes.new('Cube.054')
me_cube_054.from_pydata([(0.0138, 0.08809, -0.0692), (-0.0138, 0.08809, 0.05069), (0.07702, 0.08809, -0.05385), (0.03119, 0.126, -0.06248), (0.0138, 0.0, -0.02578), (0.07702, 0.0, -0.01043), (-0.0138, 0.0, 0.02578), (0.04941, 0.0, 0.04114), (0.04941, 0.08809, 0.06605), (0.05562, 0.126, 0.05711), (-0.007371, 0.126, 0.04925), (0.06975, 0.126, -0.05463), (0.007704, 0.1701, -0.006929), (-0.009922, 0.166, -0.007818), (0.01121, 0.1621, -0.03833), (-0.006418, 0.1579, -0.03922), (0.0614, 0.1043, -0.08449), (-0.001815, 0.1043, -0.09984), (-0.004863, 0.1026, -0.09722), (-0.004409, 0.1316, -0.08495), (-0.02204, 0.1344, -0.07396), (0.05413, 0.1422, -0.08527), (0.0138, -0.08809, -0.0692), (-0.0138, -0.08809, 0.05069), (0.07702, -0.08809, -0.05385), (0.03119, -0.126, -0.06248), (0.04941, -0.08809, 0.06605), (0.05562, -0.126, 0.05711), (-0.007371, -0.126, 0.04925), (0.06975, -0.126, -0.05463), (0.007704, -0.1701, -0.006929), (-0.009922, -0.166, -0.007818), (0.01121, -0.1621, -0.03833), (-0.006418, -0.1579, -0.03922), (0.0614, -0.09096, -0.09153), (-0.001815, -0.09096, -0.1069), (-0.004863, -0.1011, -0.1195), (-0.004409, -0.1326, -0.1088), (-0.02204, -0.1284, -0.1097), (0.05413, -0.118, -0.1083), (-0.5268, -0.2952, -0.04055), (-0.5268, -0.2441, 0.6307), (-0.3777, -0.1772, -0.07777), (-0.2819, -0.2103, 0.5426), (-0.5783, -0.00111, -0.1181), (-0.5783, -0.4307, 0.258), (-0.5783, -0.00111, 0.5377), (-0.4424, -0.00111, -0.0951), (-0.2421, -0.00111, 0.7082), (-0.4103, -0.1997, 0.1811), (-0.2977, -0.2988, -0.1181), (-0.2977, -0.2126, 0.5176), (-0.2977, -0.00111, 0.7069), (-0.3766, 0.01698, -0.1222), (-0.2977, -0.323, 0.1811), (-0.4316, -0.001109, 0.1811), (-0.678, -0.00111, 0.2321), (-0.6021, -0.2441, 0.5753), (-0.1007, -0.2641, 0.7347), (-0.593, -0.2441, 0.5041), (-0.1409, -0.1617, 0.5055), (-0.6841, -0.00111, 0.601), (-0.4212, -0.2988, 0.76), (0.05713, -0.1361, 0.9894), (-0.6363, -0.00111, 0.5826), (0.05559, -0.1361, 0.6937), (-0.295, -0.1997, 0.5788), (-0.5575, -0.4199, 0.271), (-0.0798, -0.247, 0.6679), (0.09445, -0.1361, 0.7299), (-0.6929, -0.00111, 0.2655), (-0.3158, -0.323, 0.6379), (-0.2337, -0.00111, 0.6392), (-0.2654, 0.09171, 0.8117), (-0.8167, 0.08405, 0.8702), (-0.7377, 0.003875, 0.7853), (-0.5981, -0.05074, 0.934), (-0.7414, 0.08405, 1.061), (-0.5271, -0.41, 0.6112), (-0.4863, -0.5168, 0.6169), (-0.5575, -0.496, 0.4385), (-0.381, -0.6047, 0.5578), (-0.5258, -0.4399, -0.03913), (-0.5773, -0.5352, 0.1703), (-0.2966, -0.4185, -0.1645), (-0.2966, -0.5789, -0.1109), (-0.5268, 0.2929, -0.04055), (-0.5268, 0.2419, 0.6307), (-0.3777, 0.175, -0.07777), (-0.2936, 0.2043, 0.5206), (-0.5783, 0.4308, 0.2577), (-0.4103, 0.1975, 0.1811), (-0.2976, 0.2957, -0.1171), (-0.2977, 0.207, 0.5176), (-0.2976, 0.3203, 0.1817), (-0.4316, -0.001109, 0.1811), (-0.6021, 0.2419, 0.5753), (-0.1007, 0.2208, 0.7347), (-0.593, 0.2419, 0.5041), (-0.0778, 0.1716, 0.4615), (-0.4212, 0.2965, 0.76), (-0.295, 0.1975, 0.5788), (-0.5575, 0.4176, 0.271), (-0.0798, 0.2448, 0.6679), (-0.3158, 0.3208, 0.6379), (-0.8167, 0.0849, 0.8702), (-0.7377, 0.1651, 0.7853), (-0.5981, 0.2197, 0.934), (-0.7414, 0.0849, 1.061), (-0.5404, 0.3409, 0.643), (-0.4345, 0.4474, 0.8391), (-0.5607, 0.4525, 0.4163), (-0.3292, 0.4564, 0.7699), (-0.5779, 0.4599, 0.03488), (-0.5773, 0.4464, 0.2193), (-0.51, 0.472, 0.004485), (-0.295, 0.4731, 0.01539), (-0.8018, -0.2338, 0.4013), (-0.8484, -0.1685, 0.4875), (-0.8821, 0.03607, 0.5395), (-0.8419, 0.1021, 0.4155), (-0.8482, 0.2087, 0.4605), (-0.7792, 0.2013, 0.545), (-0.7421, 0.2531, 0.6166), (-0.7099, 0.3748, 0.4627), (-0.673, -0.116, -0.02687), (-0.5795, -0.2388, -0.01934), (-0.6208, -0.2772, 0.1956), (-0.8007, -0.1594, 0.1582), (-0.8433, -0.07738, 0.1359), (-0.7702, -0.05333, -0.06457), (-0.6592, 0.2337, 0.03828), (-0.6952, 0.2794, 0.2111), (-0.1283, 0.2264, 0.326), (-0.1283, 0.05584, 0.2835), (-0.1283, 0.1848, 0.3882), (-0.002196, 0.2104, 0.33), (-0.001025, 0.04863, 0.3253), (-0.002196, 0.2028, 0.3844), (-0.001025, 0.06686, 0.3838), (-0.1283, 0.0703, 0.393), (-0.1283, 0.1851, 0.326), (-0.002196, 0.1905, 0.33), (-0.002127, 0.1875, 0.3886), (-0.1282, 0.1666, 0.393), (-0.001025, 0.07634, 0.3253), (-0.1283, 0.09004, 0.3849), (-0.1283, 0.08909, 0.2835), (-0.002277, 0.1041, 0.339), (-0.1129, 0.2486, 0.311), (-0.01766, 0.2486, 0.311), (-0.01766, 0.2239, 0.4025), (-0.1129, 0.2239, 0.4025), (-0.1129, 0.05652, 0.4094), (-0.01649, 0.04312, 0.4047), (-0.01649, 0.01621, 0.3062), (-0.1117, 0.01621, 0.3062), (-0.1127, 0.175, 0.4094), (-0.01746, 0.175, 0.4094), (-0.01766, 0.1977, 0.311), (-0.1129, 0.1977, 0.311), (-0.01649, 0.05711, 0.3062), (-0.1117, 0.05711, 0.3062), (-0.1129, 0.0808, 0.3975), (-0.01649, 0.06741, 0.3928), (-0.07822, -0.2346, -0.2116), (-0.07874, 0.2199, -0.2487), (-0.2226, -0.2945, 0.2477), (-0.007509, -0.1727, -0.1979), (-0.1461, -0.3458, -0.2272), (-0.1466, 0.3311, -0.2642), (-0.2905, -0.3626, 0.2321), (-0.2905, 0.3282, 0.2321), (-0.2226, 0.2602, 0.2477), (-0.09717, 0.1711, 0.1323), (-0.007509, 0.1384, -0.1979), (-0.09717, -0.2054, 0.1323), (-0.07874, 0.1578, -0.2487), (-0.07697, -0.1751, -0.2062), (-0.1466, 0.1949, -0.2642), (-0.1449, -0.2122, -0.2217), (-0.2893, -0.229, 0.2375), (-0.2905, 0.192, 0.2321), (-0.2214, -0.2063, 0.2531), (-0.2226, 0.1693, 0.2477), (-0.09717, 0.1396, 0.1323), (-0.09592, -0.1766, 0.1377), (-0.006259, -0.1657, -0.1925), (-0.007509, 0.1287, -0.1979), (-0.1283, -0.2388, 0.3294), (-0.1283, -0.06084, 0.3294), (-0.1283, -0.1972, 0.3917), (-0.002196, -0.2228, 0.3334), (-0.001634, -0.04525, 0.3193), (-0.002196, -0.2152, 0.3879), (-0.001634, -0.06349, 0.3779), (-0.1283, -0.08271, 0.3964), (-0.1283, -0.1975, 0.3294), (-0.002196, -0.2029, 0.3334), (-0.002127, -0.1999, 0.392), (-0.1282, -0.179, 0.3964), (-0.001634, -0.07296, 0.3193), (-0.1283, -0.1025, 0.3883), (-0.1283, -0.09408, 0.3294), (-0.001634, -0.07994, 0.3708), (-0.1129, -0.261, 0.3144), (-0.01766, -0.261, 0.3144), (-0.01766, -0.2363, 0.4059), (-0.1129, -0.2363, 0.4059), (-0.1124, -0.03974, 0.3988), (-0.0171, -0.03974, 0.3988), (-0.01718, -0.005416, 0.2579), (-0.1124, -0.01283, 0.3003), (-0.1127, -0.1874, 0.4129), (-0.01746, -0.1874, 0.4129), (-0.01766, -0.2101, 0.3144), (-0.1129, -0.2101, 0.3144), (-0.0171, -0.05374, 0.3003), (-0.1124, -0.05374, 0.3003), (-0.1129, -0.09322, 0.401), (-0.0171, -0.06403, 0.3869), (-0.1706, -0.2968, 0.4397), (-0.3665, -0.3377, 0.2137), (-0.3872, -0.5164, 0.3047), (-0.2483, -0.3218, 0.5447), (-0.2999, 0.4127, 0.3629), (-0.2821, 0.3475, 0.4917), (-0.203, 0.3355, 0.4526), (-0.203, 0.3746, 0.3367)], [], [(0, 1, 10, 3), (4, 6, 1, 0), (0, 2, 5, 4), (2, 0, 17, 16), (8, 1, 6, 7), (2, 8, 7, 5), (1, 8, 9, 10), (8, 2, 11, 9), (10, 9, 12, 13), (9, 11, 14, 12), (15, 13, 12, 14), (15, 14, 19, 20), (3, 10, 13, 15), (16, 17, 18, 21), (21, 18, 20, 19), (3, 15, 20, 18), (14, 11, 21, 19), (11, 2, 16, 21), (0, 3, 18, 17), (22, 25, 28, 23), (4, 22, 23, 6), (22, 4, 5, 24), (24, 34, 35, 22), (26, 7, 6, 23), (24, 5, 7, 26), (23, 28, 27, 26), (26, 27, 29, 24), (28, 31, 30, 27), (27, 30, 32, 29), (33, 32, 30, 31), (33, 38, 37, 32), (25, 33, 31, 28), (34, 39, 36, 35), (39, 37, 38, 36), (25, 36, 38, 33), (32, 37, 39, 29), (29, 39, 34, 24), (22, 35, 36, 25), (55, 48, 43, 49), (54, 51, 41, 45), (53, 47, 42, 50), (52, 46, 41, 51), (48, 52, 51, 43), (44, 53, 50, 40), (45, 40, 82, 83), (42, 49, 54, 50), (49, 43, 51, 54), (47, 55, 49, 42), (40, 45, 127, 126), (45, 41, 46, 56), (72, 65, 60, 66), (71, 68, 58, 62), (64, 119, 118, 59), (69, 63, 58, 68), (65, 69, 68, 60), (61, 70, 67, 57), (67, 71, 81, 80), (71, 67, 223, 224), (66, 60, 68, 71), (64, 72, 66, 59), (57, 62, 76, 75), (62, 58, 63, 73), (75, 76, 77, 74), (73, 61, 74, 77), (61, 57, 75, 74), (62, 73, 77, 76), (80, 81, 79, 78), (71, 62, 79, 81), (57, 67, 80, 78), (62, 57, 78, 79), (84, 85, 83, 82), (50, 54, 85, 84), (54, 45, 83, 85), (40, 50, 84, 82), (95, 91, 89, 48), (87, 93, 227, 226), (53, 92, 88, 47), (52, 93, 87, 46), (48, 89, 93, 52), (44, 86, 92, 53), (90, 114, 113, 86), (88, 92, 94, 91), (91, 94, 93, 89), (47, 88, 91, 95), (44, 56, 129, 130), (90, 56, 46, 87), (72, 101, 99, 65), (104, 100, 97, 103), (70, 102, 98, 64), (69, 103, 97, 63), (65, 99, 103, 69), (96, 102, 124, 123), (102, 111, 112, 104), (98, 102, 104, 101), (101, 104, 103, 99), (64, 98, 101, 72), (96, 106, 107, 100), (100, 73, 63, 97), (106, 105, 108, 107), (73, 108, 105, 61), (61, 105, 106, 96), (100, 107, 108, 73), (111, 109, 110, 112), (104, 112, 110, 100), (96, 109, 111, 102), (100, 110, 109, 96), (115, 113, 114, 116), (92, 115, 116, 94), (94, 116, 114, 90), (86, 113, 115, 92), (120, 117, 118, 119), (70, 120, 119, 64), (59, 118, 117, 67), (67, 117, 120, 70), (122, 123, 124, 121), (70, 61, 122, 121), (102, 70, 121, 124), (61, 96, 123, 122), (126, 127, 128, 125), (56, 44, 125, 128), (44, 40, 126, 125), (45, 56, 128, 127), (131, 130, 129, 132), (56, 90, 132, 129), (90, 86, 131, 132), (86, 44, 130, 131), (159, 150, 136, 142), (147, 134, 140, 146), (149, 133, 135, 152), (142, 136, 138, 143), (157, 152, 135, 144), (155, 137, 139, 154), (164, 158, 157, 163), (148, 145, 142, 143), (133, 141, 144, 135), (144, 141, 147, 146), (162, 160, 159, 161), (155, 161, 145, 137), (137, 145, 148, 139), (153, 163, 146, 140), (139, 148, 164, 154), (154, 164, 163, 153), (134, 147, 162, 156), (156, 162, 161, 155), (147, 141, 160, 162), (142, 145, 161, 159), (148, 143, 158, 164), (144, 146, 163, 157), (134, 156, 153, 140), (156, 155, 154, 153), (143, 138, 151, 158), (158, 151, 152, 157), (136, 150, 151, 138), (150, 149, 152, 151), (141, 133, 149, 160), (160, 149, 150, 159), (178, 165, 169, 180), (178, 187, 168, 165), (165, 167, 171, 169), (168, 176, 167, 165), (179, 182, 172, 170), (184, 173, 172, 182), (173, 166, 170, 172), (186, 183, 167, 176), (166, 173, 174, 175), (187, 186, 176, 168), (175, 174, 185, 188), (174, 173, 184, 185), (167, 183, 181, 171), (169, 171, 181, 180), (166, 175, 188, 177), (166, 177, 179, 170), (215, 198, 192, 206), (203, 202, 196, 190), (205, 208, 191, 189), (198, 199, 194, 192), (213, 200, 191, 208), (211, 210, 195, 193), (220, 219, 213, 214), (204, 199, 198, 201), (189, 191, 200, 197), (200, 202, 203, 197), (218, 217, 215, 216), (211, 193, 201, 217), (193, 195, 204, 201), (209, 196, 202, 219), (195, 210, 220, 204), (210, 209, 219, 220), (190, 212, 218, 203), (212, 211, 217, 218), (203, 218, 216, 197), (198, 215, 217, 201), (204, 220, 214, 199), (200, 213, 219, 202), (190, 196, 209, 212), (212, 209, 210, 211), (199, 214, 207, 194), (214, 213, 208, 207), (192, 194, 207, 206), (206, 207, 208, 205), (197, 216, 205, 189), (216, 215, 206, 205), (222, 221, 224, 223), (59, 66, 221, 222), (66, 71, 224, 221), (67, 59, 222, 223), (228, 225, 226, 227), (94, 90, 225, 228), (90, 87, 226, 225), (93, 94, 228, 227)])
_uv = me_cube_054.uv_layers.new(name='UVMap')
_uv.uv.foreach_set('vector', [0.375, 0.25, 0.625, 0.25, 0.625, 0.25, 0.375, 0.25, 0.375, 0.125, 0.625, 0.125, 0.625, 0.25, 0.375, 0.25, 0.125, 0.5, 0.375, 0.5, 0.375, 0.625, 0.125, 0.625, 0.375, 0.5, 0.125, 0.5, 0.125, 0.5, 0.375, 0.5, 0.625, 0.5, 0.875, 0.5, 0.875, 0.625, 0.625, 0.625, 0.375, 0.5, 0.625, 0.5, 0.625, 0.625, 0.375, 0.625, 0.875, 0.5, 0.625, 0.5, 0.625, 0.5, 0.875, 0.5, 0.625, 0.5, 0.375, 0.5, 0.375, 0.5, 0.625, 0.5, 0.875, 0.5, 0.625, 0.5, 0.625, 0.5, 0.875, 0.5, 0.625, 0.5, 0.375, 0.5, 0.375, 0.5, 0.625, 0.5, 0.375, 0.25, 0.625, 0.25, 0.625, 0.5, 0.375, 0.5, 0.375, 0.25, 0.375, 0.5, 0.375, 0.5, 0.375, 0.25, 0.375, 0.25, 0.625, 0.25, 0.625, 0.25, 0.375, 0.25, 0.375, 0.5, 0.125, 0.5, 0.125, 0.5, 0.375, 0.5, 0.375, 0.5, 0.125, 0.5, 0.125, 0.5, 0.375, 0.5, 0.375, 0.25, 0.375, 0.25, 0.375, 0.25, 0.375, 0.25, 0.375, 0.5, 0.375, 0.5, 0.375, 0.5, 0.375, 0.5, 0.375, 0.5, 0.375, 0.5, 0.375, 0.5, 0.375, 0.5, 0.375, 0.25, 0.375, 0.25, 0.375, 0.25, 0.375, 0.25, 0.375, 0.25, 0.375, 0.25, 0.625, 0.25, 0.625, 0.25, 0.375, 0.125, 0.375, 0.25, 0.625, 0.25, 0.625, 0.125, 0.125, 0.5, 0.125, 0.625, 0.375, 0.625, 0.375, 0.5, 0.375, 0.5, 0.375, 0.5, 0.125, 0.5, 0.125, 0.5, 0.625, 0.5, 0.625, 0.625, 0.875, 0.625, 0.875, 0.5, 0.375, 0.5, 0.375, 0.625, 0.625, 0.625, 0.625, 0.5, 0.875, 0.5, 0.875, 0.5, 0.625, 0.5, 0.625, 0.5, 0.625, 0.5, 0.625, 0.5, 0.375, 0.5, 0.375, 0.5, 0.875, 0.5, 0.875, 0.5, 0.625, 0.5, 0.625, 0.5, 0.625, 0.5, 0.625, 0.5, 0.375, 0.5, 0.375, 0.5, 0.375, 0.25, 0.375, 0.5, 0.625, 0.5, 0.625, 0.25, 0.375, 0.25, 0.375, 0.25, 0.375, 0.5, 0.375, 0.5, 0.375, 0.25, 0.375, 0.25, 0.625, 0.25, 0.625, 0.25, 0.375, 0.5, 0.375, 0.5, 0.125, 0.5, 0.125, 0.5, 0.375, 0.5, 0.375, 0.5, 0.125, 0.5, 0.125, 0.5, 0.375, 0.25, 0.375, 0.25, 0.375, 0.25, 0.375, 0.25, 0.375, 0.5, 0.375, 0.5, 0.375, 0.5, 0.375, 0.5, 0.375, 0.5, 0.375, 0.5, 0.375, 0.5, 0.375, 0.5, 0.375, 0.25, 0.375, 0.25, 0.375, 0.25, 0.375, 0.25, 0.5, 0.625, 0.625, 0.625, 0.625, 0.75, 0.5, 0.75, 0.5, 0.875, 0.625, 0.875, 0.625, 1.0, 0.5, 1.0, 0.25, 0.625, 0.375, 0.625, 0.375, 0.75, 0.25, 0.75, 0.75, 0.625, 0.875, 0.625, 0.875, 0.75, 0.75, 0.75, 0.625, 0.625, 0.75, 0.625, 0.75, 0.75, 0.625, 0.75, 0.125, 0.625, 0.25, 0.625, 0.25, 0.75, 0.125, 0.75, 0.5, 0.0, 0.375, 0.0, 0.375, 0.0, 0.5, 0.0, 0.375, 0.75, 0.5, 0.75, 0.5, 0.875, 0.375, 0.875, 0.5, 0.75, 0.625, 0.75, 0.625, 0.875, 0.5, 0.875, 0.375, 0.625, 0.5, 0.625, 0.5, 0.75, 0.375, 0.75, 0.375, 0.0, 0.5, 0.0, 0.4927, 0.03956, 0.375, 0.02135, 0.5, 0.0, 0.625, 0.0, 0.625, 0.125, 0.5179, 0.125, 0.5, 0.625, 0.625, 0.625, 0.625, 0.75, 0.5, 0.75, 0.5, 0.875, 0.625, 0.875, 0.625, 1.0, 0.5, 1.0, 0.375, 0.625, 0.375, 0.6448, 0.375, 0.7049, 0.375, 0.75, 0.75, 0.625, 0.875, 0.625, 0.875, 0.75, 0.75, 0.75, 0.625, 0.625, 0.75, 0.625, 0.75, 0.75, 0.625, 0.75, 0.125, 0.625, 0.25, 0.625, 0.25, 0.75, 0.125, 0.75, 0.375, 0.875, 0.5, 0.875, 0.5, 0.875, 0.375, 0.875, 0.5, 0.875, 0.375, 0.875, 0.375, 0.875, 0.5, 0.875, 0.5, 0.75, 0.625, 0.75, 0.625, 0.875, 0.5, 0.875, 0.375, 0.625, 0.5, 0.625, 0.5, 0.75, 0.375, 0.75, 0.375, 1.0, 0.5, 1.0, 0.5, 1.0, 0.375, 1.0, 0.5, 0.0, 0.625, 0.0, 0.625, 0.125, 0.5, 0.125, 0.375, 0.0, 0.5, 0.0, 0.5, 0.125, 0.375, 0.125, 0.0, 0.0, 0.0, 0.0, 0.0, 0.0, 0.0, 0.0, 0.125, 0.625, 0.125, 0.75, 0.125, 0.75, 0.125, 0.625, 0.5, 0.0, 0.5, 0.125, 0.5, 0.125, 0.5, 0.0, 0.375, 0.875, 0.5, 0.875, 0.5, 1.0, 0.375, 1.0, 0.5, 0.875, 0.5, 1.0, 0.5, 1.0, 0.5, 0.875, 0.125, 0.75, 0.25, 0.75, 0.25, 0.75, 0.125, 0.75, 0.5, 1.0, 0.375, 1.0, 0.375, 1.0, 0.5, 1.0, 0.375, 0.875, 0.5, 0.875, 0.5, 1.0, 0.375, 1.0, 0.375, 0.875, 0.5, 0.875, 0.5, 0.875, 0.375, 0.875, 0.5, 0.875, 0.5, 1.0, 0.5, 1.0, 0.5, 0.875, 0.125, 0.75, 0.25, 0.75, 0.25, 0.75, 0.125, 0.75, 0.5, 0.625, 0.5, 0.75, 0.625, 0.75, 0.625, 0.625, 0.875, 0.75, 0.75, 0.75, 0.75, 0.75, 0.875, 0.75, 0.25, 0.625, 0.25, 0.75, 0.375, 0.75, 0.375, 0.625, 0.75, 0.625, 0.75, 0.75, 0.875, 0.75, 0.875, 0.625, 0.625, 0.625, 0.625, 0.75, 0.75, 0.75, 0.75, 0.625, 0.125, 0.625, 0.125, 0.75, 0.25, 0.75, 0.25, 0.625, 0.5, 0.0, 0.5, 0.0, 0.4361, 0.0, 0.375, 0.0, 0.375, 0.75, 0.375, 0.875, 0.5, 0.875, 0.5, 0.75, 0.5, 0.75, 0.5, 0.875, 0.625, 0.875, 0.625, 0.75, 0.375, 0.625, 0.375, 0.75, 0.5, 0.75, 0.5, 0.625, 0.375, 0.125, 0.5179, 0.125, 0.5179, 0.125, 0.375, 0.125, 0.5, 0.0, 0.5179, 0.125, 0.625, 0.125, 0.625, 0.0, 0.5, 0.625, 0.5, 0.75, 0.625, 0.75, 0.625, 0.625, 0.5, 0.875, 0.5, 1.0, 0.625, 1.0, 0.625, 0.875, 0.25, 0.625, 0.25, 0.75, 0.375, 0.75, 0.375, 0.625, 0.75, 0.625, 0.75, 0.75, 0.875, 0.75, 0.875, 0.625, 0.625, 0.625, 0.625, 0.75, 0.75, 0.75, 0.75, 0.625, 0.125, 0.75, 0.25, 0.75, 0.25, 0.75, 0.125, 0.75, 0.375, 0.875, 0.375, 0.9167, 0.5, 0.875, 0.5, 0.875, 0.375, 0.75, 0.375, 0.875, 0.5, 0.875, 0.5, 0.75, 0.5, 0.75, 0.5, 0.875, 0.625, 0.875, 0.625, 0.75, 0.375, 0.625, 0.375, 0.75, 0.5, 0.75, 0.5, 0.625, 0.375, 1.0, 0.375, 1.0, 0.5, 1.0, 0.5, 1.0, 0.5, 0.0, 0.5, 0.125, 0.625, 0.125, 0.625, 0.0, 0.375, 0.0, 0.375, 0.125, 0.5, 0.125, 0.5, 0.0, 0.0, 0.0, 0.0, 0.0, 0.0, 0.0, 0.0, 0.0, 0.125, 0.625, 0.125, 0.625, 0.125, 0.75, 0.125, 0.75, 0.5, 0.0, 0.5, 0.0, 0.5, 0.125, 0.5, 0.125, 0.375, 0.9167, 0.375, 1.0, 0.5, 1.0, 0.5, 0.875, 0.5, 0.875, 0.5, 0.875, 0.5, 1.0, 0.5, 1.0, 0.125, 0.75, 0.125, 0.75, 0.2083, 0.75, 0.25, 0.75, 0.5, 1.0, 0.5, 1.0, 0.375, 1.0, 0.375, 1.0, 0.4091, 0.973, 0.4361, 1.0, 0.5, 1.0, 0.5, 0.875, 0.375, 0.875, 0.4091, 0.973, 0.5, 0.875, 0.5, 0.875, 0.5, 0.875, 0.5, 0.875, 0.5, 1.0, 0.5, 1.0, 0.125, 0.75, 0.1004, 0.75, 0.1383, 0.75, 0.25, 0.75, 0.2916, 0.625, 0.3277, 0.7192, 0.375, 0.7049, 0.375, 0.6448, 0.25, 0.625, 0.2916, 0.625, 0.375, 0.6448, 0.375, 0.625, 0.375, 0.75, 0.375, 0.7049, 0.375, 0.7665, 0.375, 0.875, 0.25, 0.75, 0.3277, 0.7192, 0.2916, 0.625, 0.25, 0.625, 0.125, 0.7141, 0.125, 0.75, 0.25, 0.75, 0.25, 0.6716, 0.25, 0.625, 0.125, 0.625, 0.125, 0.7141, 0.25, 0.6716, 0.25, 0.75, 0.25, 0.625, 0.25, 0.6716, 0.25, 0.75, 0.125, 0.625, 0.125, 0.75, 0.125, 0.75, 0.125, 0.7141, 0.375, 0.02135, 0.4927, 0.03956, 0.4859, 0.07632, 0.375, 0.1016, 0.5179, 0.125, 0.375, 0.125, 0.375, 0.1016, 0.4859, 0.07632, 0.125, 0.625, 0.125, 0.75, 0.125, 0.7287, 0.125, 0.6484, 0.5, 0.0, 0.5179, 0.125, 0.4859, 0.07632, 0.4927, 0.03956, 0.375, 0.0, 0.375, 0.125, 0.5179, 0.125, 0.5, 0.0, 0.5179, 0.125, 0.5, 0.0, 0.5, 0.0, 0.5179, 0.125, 0.5, 0.0, 0.375, 0.0, 0.375, 0.0, 0.5, 0.0, 0.125, 0.75, 0.125, 0.625, 0.125, 0.625, 0.125, 0.75, 0.2917, 0.6875, 0.2917, 0.75, 0.375, 0.75, 0.375, 0.6875, 0.375, 0.2188, 0.375, 0.25, 0.625, 0.25, 0.625, 0.2188, 0.375, 0.9167, 0.375, 1.0, 0.625, 1.0, 0.625, 0.9167, 0.375, 0.6875, 0.375, 0.75, 0.625, 0.75, 0.625, 0.6875, 0.7917, 0.6875, 0.7917, 0.75, 0.875, 0.75, 0.875, 0.6875, 0.375, 0.4167, 0.375, 0.5, 0.625, 0.5, 0.625, 0.4167, 0.7083, 0.5312, 0.7083, 0.6875, 0.7917, 0.6875, 0.7917, 0.5312, 0.625, 0.5312, 0.375, 0.5312, 0.375, 0.6875, 0.625, 0.6875, 0.375, 0.0, 0.375, 0.0625, 0.625, 0.0625, 0.625, 0.0, 0.625, 0.0625, 0.375, 0.0625, 0.375, 0.2188, 0.625, 0.2188, 0.2083, 0.5312, 0.2083, 0.6875, 0.2917, 0.6875, 0.2917, 0.5312, 0.2917, 0.5, 0.2917, 0.5312, 0.375, 0.5312, 0.375, 0.5, 0.375, 0.5, 0.375, 0.5312, 0.625, 0.5312, 0.625, 0.5, 0.7917, 0.5, 0.7917, 0.5312, 0.875, 0.5312, 0.875, 0.5, 0.625, 0.5, 0.625, 0.5312, 0.7083, 0.5312, 0.7083, 0.5, 0.7083, 0.5, 0.7083, 0.5312, 0.7917, 0.5312, 0.7917, 0.5, 0.125, 0.5, 0.125, 0.5312, 0.2083, 0.5312, 0.2083, 0.5, 0.2083, 0.5, 0.2083, 0.5312, 0.2917, 0.5312, 0.2917, 0.5, 0.125, 0.5312, 0.125, 0.6875, 0.2083, 0.6875, 0.2083, 0.5312, 0.375, 0.6875, 0.375, 0.5312, 0.2917, 0.5312, 0.2917, 0.6875, 0.625, 0.5312, 0.625, 0.6875, 0.7083, 0.6875, 0.7083, 0.5312, 0.875, 0.6875, 0.875, 0.5312, 0.7917, 0.5312, 0.7917, 0.6875, 0.375, 0.25, 0.375, 0.3333, 0.625, 0.3333, 0.625, 0.25, 0.375, 0.3333, 0.375, 0.4167, 0.625, 0.4167, 0.625, 0.3333, 0.625, 0.6875, 0.625, 0.75, 0.7083, 0.75, 0.7083, 0.6875, 0.7083, 0.6875, 0.7083, 0.75, 0.7917, 0.75, 0.7917, 0.6875, 0.375, 0.75, 0.375, 0.8333, 0.625, 0.8333, 0.625, 0.75, 0.375, 0.8333, 0.375, 0.9167, 0.625, 0.9167, 0.625, 0.8333, 0.125, 0.6875, 0.125, 0.75, 0.2083, 0.75, 0.2083, 0.6875, 0.2083, 0.6875, 0.2083, 0.75, 0.2917, 0.75, 0.2917, 0.6875, 0.125, 0.6667, 0.125, 0.75, 0.125, 0.75, 0.125, 0.6667, 0.125, 0.6667, 0.375, 0.6667, 0.375, 0.75, 0.125, 0.75, 0.375, 1.0, 0.625, 1.0, 0.625, 1.0, 0.375, 1.0, 0.375, 0.75, 0.531, 0.75, 0.625, 1.0, 0.375, 1.0, 0.375, 0.1667, 0.625, 0.1667, 0.625, 0.25, 0.375, 0.25, 0.875, 0.5833, 0.875, 0.5, 0.875, 0.5, 0.875, 0.5833, 0.625, 0.25, 0.375, 0.25, 0.375, 0.25, 0.625, 0.25, 0.531, 0.6667, 0.875, 0.6667, 0.875, 0.75, 0.531, 0.75, 0.375, 0.25, 0.625, 0.25, 0.531, 0.5, 0.375, 0.5, 0.375, 0.6667, 0.531, 0.6667, 0.531, 0.75, 0.375, 0.75, 0.375, 0.5, 0.531, 0.5, 0.531, 0.5833, 0.375, 0.5833, 0.531, 0.5, 0.875, 0.5, 0.875, 0.5833, 0.531, 0.5833, 0.875, 0.75, 0.875, 0.6667, 0.875, 0.6667, 0.875, 0.75, 0.375, 0.0, 0.625, 0.0, 0.625, 0.08333, 0.375, 0.08333, 0.125, 0.5, 0.375, 0.5, 0.375, 0.5833, 0.125, 0.5833, 0.125, 0.5, 0.125, 0.5833, 0.125, 0.5833, 0.125, 0.5, 0.2917, 0.6875, 0.375, 0.6875, 0.375, 0.75, 0.2917, 0.75, 0.375, 0.2188, 0.625, 0.2188, 0.625, 0.25, 0.375, 0.25, 0.375, 0.9167, 0.625, 0.9167, 0.625, 1.0, 0.375, 1.0, 0.375, 0.6875, 0.625, 0.6875, 0.625, 0.75, 0.375, 0.75, 0.7917, 0.6875, 0.875, 0.6875, 0.875, 0.75, 0.7917, 0.75, 0.375, 0.4167, 0.625, 0.4167, 0.625, 0.5, 0.375, 0.5, 0.7083, 0.5312, 0.7917, 0.5312, 0.7917, 0.6875, 0.7083, 0.6875, 0.625, 0.5312, 0.625, 0.6875, 0.375, 0.6875, 0.375, 0.5312, 0.375, 0.0, 0.625, 0.0, 0.625, 0.0625, 0.375, 0.0625, 0.625, 0.0625, 0.625, 0.2188, 0.375, 0.2188, 0.375, 0.0625, 0.2083, 0.5312, 0.2917, 0.5312, 0.2917, 0.6875, 0.2083, 0.6875, 0.2917, 0.5, 0.375, 0.5, 0.375, 0.5312, 0.2917, 0.5312, 0.375, 0.5, 0.625, 0.5, 0.625, 0.5312, 0.375, 0.5312, 0.7917, 0.5, 0.875, 0.5, 0.875, 0.5312, 0.7917, 0.5312, 0.625, 0.5, 0.7083, 0.5, 0.7083, 0.5312, 0.625, 0.5312, 0.7083, 0.5, 0.7917, 0.5, 0.7917, 0.5312, 0.7083, 0.5312, 0.125, 0.5, 0.2083, 0.5, 0.2083, 0.5312, 0.125, 0.5312, 0.2083, 0.5, 0.2917, 0.5, 0.2917, 0.5312, 0.2083, 0.5312, 0.125, 0.5312, 0.2083, 0.5312, 0.2083, 0.6875, 0.125, 0.6875, 0.375, 0.6875, 0.2917, 0.6875, 0.2917, 0.5312, 0.375, 0.5312, 0.625, 0.5312, 0.7083, 0.5312, 0.7083, 0.6875, 0.625, 0.6875, 0.875, 0.6875, 0.7917, 0.6875, 0.7917, 0.5312, 0.875, 0.5312, 0.375, 0.25, 0.625, 0.25, 0.625, 0.3333, 0.375, 0.3333, 0.375, 0.3333, 0.625, 0.3333, 0.625, 0.4167, 0.375, 0.4167, 0.625, 0.6875, 0.7083, 0.6875, 0.7083, 0.75, 0.625, 0.75, 0.7083, 0.6875, 0.7917, 0.6875, 0.7917, 0.75, 0.7083, 0.75, 0.375, 0.75, 0.625, 0.75, 0.625, 0.8333, 0.375, 0.8333, 0.375, 0.8333, 0.625, 0.8333, 0.625, 0.9167, 0.375, 0.9167, 0.125, 0.6875, 0.2083, 0.6875, 0.2083, 0.75, 0.125, 0.75, 0.2083, 0.6875, 0.2917, 0.6875, 0.2917, 0.75, 0.2083, 0.75, 0.375, 0.75, 0.5, 0.75, 0.5, 0.875, 0.375, 0.875, 0.375, 0.75, 0.5, 0.75, 0.5, 0.75, 0.375, 0.75, 0.5, 0.75, 0.5, 0.875, 0.5, 0.875, 0.5, 0.75, 0.375, 0.875, 0.375, 0.75, 0.375, 0.75, 0.375, 0.875, 0.5, 0.875, 0.5, 1.0, 0.625, 1.0, 0.625, 0.875, 0.5, 0.875, 0.5, 1.0, 0.5, 1.0, 0.5, 0.875, 0.5, 0.0, 0.625, 0.0, 0.625, 0.0, 0.5, 0.0, 0.625, 0.875, 0.5, 0.875, 0.5, 0.875, 0.625, 0.875])
me_cube_054.materials.append(mat_hair_color_003)
me_cube_054.update()
me_cube_001 = bpy.data.meshes.new('Cube.001')
me_cube_001.from_pydata([(-0.3571, -1.0, -1.0), (-1.0, -0.3571, -1.0), (-1.0, -0.3571, 5.147), (-0.3571, -1.0, 5.147), (-1.0, 0.3571, -1.0), (-0.3571, 1.0, -1.0), (-0.3571, 1.0, 5.147), (-1.0, 0.3571, 5.147), (1.0, -0.3571, -1.0), (0.3571, -1.0, -1.0), (0.3571, -1.0, 5.147), (1.0, -0.3571, 5.147), (0.3571, 1.0, -1.0), (1.0, 0.3571, -1.0), (1.0, 0.3571, 5.147), (0.3571, 1.0, 5.147), (-0.5971, -0.2132, 5.147), (-0.2132, -0.5971, 5.147), (-0.2132, 0.5971, 5.147), (-0.5971, 0.2132, 5.147), (0.2132, -0.5971, 5.147), (0.5971, -0.2132, 5.147), (0.5971, 0.2132, 5.147), (0.2132, 0.5971, 5.147), (-0.5971, -0.2132, 7.712), (-0.2132, -0.5971, 7.712), (-0.2132, 0.5971, 7.712), (-0.5971, 0.2132, 7.712), (0.2132, -0.5971, 7.712), (0.5971, -0.2132, 7.712), (0.5971, 0.2132, 7.712), (0.2132, 0.5971, 7.712), (-0.3318, -0.1185, 7.712), (-0.1185, -0.3318, 7.712), (-0.1185, 0.3318, 7.712), (-0.3318, 0.1185, 7.712), (0.1185, -0.3318, 7.712), (0.3318, -0.1185, 7.712), (0.3318, 0.1185, 7.712), (0.1185, 0.3318, 7.712), (-0.3318, -0.1185, 7.712), (-0.1185, -0.3318, 7.712), (-0.1185, 0.3318, 7.712), (-0.3318, 0.1185, 7.712), (0.1185, -0.3318, 7.712), (0.3318, -0.1185, 7.712), (0.3318, 0.1185, 7.712), (0.1185, 0.3318, 7.712)], [], [(9, 10, 3, 0), (13, 14, 11, 8), (5, 6, 15, 12), (0, 3, 2, 1), (6, 5, 4, 7), (14, 13, 12, 15), (10, 9, 8, 11), (1, 2, 7, 4), (2, 3, 17, 16), (11, 14, 22, 21), (10, 11, 21, 20), (15, 6, 18, 23), (3, 10, 20, 17), (14, 15, 23, 22), (7, 2, 16, 19), (6, 7, 19, 18), (16, 17, 25, 24), (21, 22, 30, 29), (17, 20, 28, 25), (20, 21, 29, 28), (18, 19, 27, 26), (23, 18, 26, 31), (19, 16, 24, 27), (22, 23, 31, 30), (31, 26, 34, 39), (27, 24, 32, 35), (30, 31, 39, 38), (24, 25, 33, 32), (29, 30, 38, 37), (25, 28, 36, 33), (28, 29, 37, 36), (26, 27, 35, 34), (34, 35, 43, 42), (39, 34, 42, 47), (35, 32, 40, 43), (38, 39, 47, 46), (32, 33, 41, 40), (37, 38, 46, 45), (33, 36, 44, 41), (36, 37, 45, 44)])
_uv = me_cube_001.uv_layers.new(name='UVMap')
_uv.uv.foreach_set('vector', [0.375, 0.8304, 0.625, 0.8304, 0.625, 0.9196, 0.375, 0.9196, 0.375, 0.5804, 0.625, 0.5804, 0.625, 0.6696, 0.375, 0.6696, 0.375, 0.3304, 0.625, 0.3304, 0.625, 0.4196, 0.375, 0.4196, 0.375, 0.0, 0.625, 0.0, 0.625, 0.08036, 0.375, 0.08036, 0.625, 0.3304, 0.375, 0.3304, 0.375, 0.1696, 0.625, 0.1696, 0.625, 0.5804, 0.375, 0.5804, 0.375, 0.4196, 0.625, 0.4196, 0.625, 0.8304, 0.375, 0.8304, 0.375, 0.6696, 0.625, 0.6696, 0.375, 0.08036, 0.625, 0.08036, 0.625, 0.1696, 0.375, 0.1696, 0.625, 0.08036, 0.625, 0.0, 0.625, 0.0, 0.625, 0.08036, 0.625, 0.6696, 0.625, 0.5804, 0.625, 0.5804, 0.625, 0.6696, 0.625, 0.8304, 0.625, 0.6696, 0.625, 0.6696, 0.625, 0.8304, 0.625, 0.4196, 0.625, 0.3304, 0.625, 0.3304, 0.625, 0.4196, 0.625, 0.9196, 0.625, 0.8304, 0.625, 0.8304, 0.625, 0.9196, 0.625, 0.5804, 0.625, 0.4196, 0.625, 0.4196, 0.625, 0.5804, 0.625, 0.1696, 0.625, 0.08036, 0.625, 0.08036, 0.625, 0.1696, 0.625, 0.3304, 0.625, 0.1696, 0.625, 0.1696, 0.625, 0.3304, 0.625, 0.08036, 0.625, 0.0, 0.625, 0.0, 0.625, 0.08036, 0.625, 0.6696, 0.625, 0.5804, 0.625, 0.5804, 0.625, 0.6696, 0.625, 0.9196, 0.625, 0.8304, 0.625, 0.8304, 0.625, 0.9196, 0.625, 0.8304, 0.625, 0.6696, 0.625, 0.6696, 0.625, 0.8304, 0.625, 0.3304, 0.625, 0.1696, 0.625, 0.1696, 0.625, 0.3304, 0.625, 0.4196, 0.625, 0.3304, 0.625, 0.3304, 0.625, 0.4196, 0.625, 0.1696, 0.625, 0.08036, 0.625, 0.08036, 0.625, 0.1696, 0.625, 0.5804, 0.625, 0.4196, 0.625, 0.4196, 0.625, 0.5804, 0.625, 0.4196, 0.625, 0.3304, 0.625, 0.3304, 0.625, 0.4196, 0.625, 0.1696, 0.625, 0.08036, 0.625, 0.08036, 0.625, 0.1696, 0.625, 0.5804, 0.625, 0.4196, 0.625, 0.4196, 0.625, 0.5804, 0.625, 0.08036, 0.625, 0.0, 0.625, 0.0, 0.625, 0.08036, 0.625, 0.6696, 0.625, 0.5804, 0.625, 0.5804, 0.625, 0.6696, 0.625, 0.9196, 0.625, 0.8304, 0.625, 0.8304, 0.625, 0.9196, 0.625, 0.8304, 0.625, 0.6696, 0.625, 0.6696, 0.625, 0.8304, 0.625, 0.3304, 0.625, 0.1696, 0.625, 0.1696, 0.625, 0.3304, 0.625, 0.3304, 0.625, 0.1696, 0.625, 0.1696, 0.625, 0.3304, 0.625, 0.4196, 0.625, 0.3304, 0.625, 0.3304, 0.625, 0.4196, 0.625, 0.1696, 0.625, 0.08036, 0.625, 0.08036, 0.625, 0.1696, 0.625, 0.5804, 0.625, 0.4196, 0.625, 0.4196, 0.625, 0.5804, 0.625, 0.08036, 0.625, 0.0, 0.625, 0.0, 0.625, 0.08036, 0.625, 0.6696, 0.625, 0.5804, 0.625, 0.5804, 0.625, 0.6696, 0.625, 0.9196, 0.625, 0.8304, 0.625, 0.8304, 0.625, 0.9196, 0.625, 0.8304, 0.625, 0.6696, 0.625, 0.6696, 0.625, 0.8304])
me_cube_001.update()
me_cube_002 = bpy.data.meshes.new('Cube.002')
me_cube_002.from_pydata([(0.412, -0.0197, 0.3337), (0.2929, -0.0197, 0.4954), (0.412, 1.0, 0.3337), (0.2929, 1.0, 0.4954), (2.154, -0.0197, 0.8131), (2.154, -0.0197, 0.9748), (2.154, 1.0, 0.8131), (2.154, 1.0, 0.9748), (3.729, 1.0, 0.04454), (3.729, 1.0, -0.1172), (3.729, -0.0197, -0.1172), (3.729, -0.0197, 0.04454), (5.151, 0.6577, -1.872), (4.89, 0.6577, -2.034), (4.89, -0.362, -2.034), (5.151, -0.362, -1.872), (5.151, 0.7588, -4.172), (4.89, 0.7588, -4.029), (4.89, -0.2609, -4.029), (5.151, -0.2609, -4.172), (3.486, 0.7588, -4.93), (3.486, 0.7588, -4.787), (3.486, -0.2609, -4.787), (3.486, -0.2609, -4.93), (-0.3201, 1.0, -1.245), (-0.3201, -0.0197, -1.245), (-0.4392, -0.0197, -1.083), (-0.4392, 1.0, -1.083)], [], [(3, 2, 24, 27), (2, 3, 7, 6), (7, 5, 11, 8), (4, 5, 1, 0), (2, 6, 4, 0), (7, 3, 1, 5), (11, 10, 14, 15), (6, 7, 8, 9), (5, 4, 10, 11), (4, 6, 9, 10), (14, 13, 17, 18), (10, 9, 13, 14), (8, 11, 15, 12), (9, 8, 12, 13), (16, 19, 23, 20), (12, 15, 19, 16), (13, 12, 16, 17), (15, 14, 18, 19), (21, 20, 23, 22), (17, 16, 20, 21), (19, 18, 22, 23), (18, 17, 21, 22), (25, 26, 27, 24), (0, 1, 26, 25), (1, 3, 27, 26), (2, 0, 25, 24)])
_uv = me_cube_002.uv_layers.new(name='UVMap')
_uv.uv.foreach_set('vector', [0.625, 0.25, 0.375, 0.25, 0.375, 0.25, 0.625, 0.25, 0.375, 0.25, 0.625, 0.25, 0.625, 0.5, 0.375, 0.5, 0.625, 0.5, 0.625, 0.75, 0.625, 0.75, 0.625, 0.5, 0.375, 0.75, 0.625, 0.75, 0.625, 1.0, 0.375, 1.0, 0.125, 0.5, 0.375, 0.5, 0.375, 0.75, 0.125, 0.75, 0.625, 0.5, 0.875, 0.5, 0.875, 0.75, 0.625, 0.75, 0.625, 0.75, 0.375, 0.75, 0.375, 0.75, 0.625, 0.75, 0.375, 0.5, 0.625, 0.5, 0.625, 0.5, 0.375, 0.5, 0.625, 0.75, 0.375, 0.75, 0.375, 0.75, 0.625, 0.75, 0.375, 0.75, 0.375, 0.5, 0.375, 0.5, 0.375, 0.75, 0.375, 0.75, 0.375, 0.5, 0.375, 0.5, 0.375, 0.75, 0.375, 0.75, 0.375, 0.5, 0.375, 0.5, 0.375, 0.75, 0.625, 0.5, 0.625, 0.75, 0.625, 0.75, 0.625, 0.5, 0.375, 0.5, 0.625, 0.5, 0.625, 0.5, 0.375, 0.5, 0.625, 0.5, 0.625, 0.75, 0.625, 0.75, 0.625, 0.5, 0.625, 0.5, 0.625, 0.75, 0.625, 0.75, 0.625, 0.5, 0.375, 0.5, 0.625, 0.5, 0.625, 0.5, 0.375, 0.5, 0.625, 0.75, 0.375, 0.75, 0.375, 0.75, 0.625, 0.75, 0.375, 0.5, 0.625, 0.5, 0.625, 0.75, 0.375, 0.75, 0.375, 0.5, 0.625, 0.5, 0.625, 0.5, 0.375, 0.5, 0.625, 0.75, 0.375, 0.75, 0.375, 0.75, 0.625, 0.75, 0.375, 0.75, 0.375, 0.5, 0.375, 0.5, 0.375, 0.75, 0.375, 0.0, 0.625, 0.0, 0.625, 0.25, 0.375, 0.25, 0.375, 1.0, 0.625, 1.0, 0.625, 1.0, 0.375, 1.0, 0.875, 0.75, 0.875, 0.5, 0.875, 0.5, 0.875, 0.75, 0.125, 0.5, 0.125, 0.75, 0.125, 0.75, 0.125, 0.5])
me_cube_002.update()
me_cube_003 = bpy.data.meshes.new('Cube.003')
me_cube_003.from_pydata([(0.2122, -0.01358, -0.3642), (0.03629, -0.03333, 0.1526), (0.2038, 0.5323, -0.3462), (0.02787, 0.5126, 0.1706), (0.3189, -0.01314, -0.3279), (0.1429, -0.03288, 0.1889), (0.3104, 0.5328, -0.3099), (0.1345, 0.513, 0.2069), (0.213, 0.3697, -0.4047), (0.2163, 0.1528, -0.4119), (0.1498, -0.07201, -0.2137), (0.07986, -0.07985, -0.008319), (0.006618, 0.1292, 0.2042), (0.003273, 0.3461, 0.2113), (0.06983, 0.5709, 0.01313), (0.1397, 0.5788, -0.1922), (0.2944, 0.587, -0.3687), (0.252, 0.5868, -0.3831), (0.04231, 0.5632, 0.2329), (0.08469, 0.5634, 0.2474), (0.197, 0.5714, 0.05643), (0.2669, 0.5793, -0.1489), (0.3435, 0.1533, -0.3686), (0.3401, 0.3702, -0.3614), (0.1304, 0.3467, 0.2546), (0.1338, 0.1298, 0.2475), (0.207, -0.07932, 0.03498), (0.2769, -0.07147, -0.1704), (0.262, -0.06398, -0.4046), (0.3044, -0.0638, -0.3902), (0.09473, -0.08734, 0.2259), (0.05234, -0.08752, 0.2115), (0.06122, 0.3769, 0.3404), (0.06561, 0.09182, 0.331), (0.005519, 0.3767, 0.3214), (0.009915, 0.09159, 0.312), (0.2811, 0.4076, -0.4882), (0.2855, 0.1225, -0.4976), (0.3368, 0.4079, -0.4693), (0.3412, 0.1228, -0.4787), (0.2537, -0.1726, -0.2182), (0.198, -0.1729, -0.2371), (0.1619, -0.183, 0.05171), (0.1062, -0.1832, 0.03274), (0.3007, 0.3978, -0.1804), (0.305, 0.1127, -0.1898), (0.2088, 0.3875, 0.08947), (0.2132, 0.1024, 0.08008), (0.1849, 0.6824, -0.209), (0.2406, 0.6826, -0.19), (0.09299, 0.6721, 0.06093), (0.1487, 0.6723, 0.0799), (0.1379, 0.112, -0.2467), (0.1336, 0.3971, -0.2373), (0.04608, 0.1017, 0.02317), (0.04169, 0.3868, 0.03257)], [], [(55, 13, 3, 14), (51, 19, 7, 20), (47, 25, 5, 26), (43, 31, 1, 11), (39, 22, 4, 29), (35, 12, 1, 31), (25, 33, 30, 5), (33, 35, 31, 30), (7, 19, 32, 24), (24, 32, 33, 25), (19, 18, 34, 32), (18, 3, 13, 34), (34, 13, 12, 35), (9, 37, 28, 0), (37, 39, 29, 28), (2, 17, 36, 8), (8, 36, 37, 9), (17, 16, 38, 36), (36, 38, 39, 37), (16, 6, 23, 38), (38, 23, 22, 39), (28, 41, 10, 0), (41, 43, 11, 10), (4, 27, 40, 29), (29, 40, 41, 28), (27, 26, 42, 40), (40, 42, 43, 41), (26, 5, 30, 42), (42, 30, 31, 43), (22, 45, 27, 4), (45, 47, 26, 27), (6, 21, 44, 23), (23, 44, 45, 22), (21, 20, 46, 44), (44, 46, 47, 45), (20, 7, 24, 46), (46, 24, 25, 47), (16, 49, 21, 6), (49, 51, 20, 21), (2, 15, 48, 17), (17, 48, 49, 16), (15, 14, 50, 48), (48, 50, 51, 49), (14, 3, 18, 50), (50, 18, 19, 51), (8, 53, 15, 2), (53, 55, 14, 15), (0, 10, 52, 9), (9, 52, 53, 8), (10, 11, 54, 52), (52, 54, 55, 53), (11, 1, 12, 54), (54, 12, 13, 55)])
me_cube_003.polygons.foreach_set('use_smooth', [True] * 53)
_uv = me_cube_003.uv_layers.new(name='UVMap')
_uv.uv.foreach_set('vector', [0.5417, 0.1667, 0.625, 0.1667, 0.625, 0.25, 0.5417, 0.25, 0.5417, 0.4167, 0.625, 0.4167, 0.625, 0.5, 0.5417, 0.5, 0.5417, 0.6667, 0.625, 0.6667, 0.625, 0.75, 0.5417, 0.75, 0.5417, 0.9167, 0.625, 0.9167, 0.625, 1.0, 0.5417, 1.0, 0.2917, 0.6667, 0.375, 0.6667, 0.375, 0.75, 0.2917, 0.75, 0.7917, 0.6667, 0.875, 0.6667, 0.875, 0.75, 0.7917, 0.75, 0.625, 0.6667, 0.7083, 0.6667, 0.7083, 0.75, 0.625, 0.75, 0.7083, 0.6667, 0.7917, 0.6667, 0.7917, 0.75, 0.7083, 0.75, 0.625, 0.5, 0.7083, 0.5, 0.7083, 0.5833, 0.625, 0.5833, 0.625, 0.5833, 0.7083, 0.5833, 0.7083, 0.6667, 0.625, 0.6667, 0.7083, 0.5, 0.7917, 0.5, 0.7917, 0.5833, 0.7083, 0.5833, 0.7917, 0.5, 0.875, 0.5, 0.875, 0.5833, 0.7917, 0.5833, 0.7917, 0.5833, 0.875, 0.5833, 0.875, 0.6667, 0.7917, 0.6667, 0.125, 0.6667, 0.2083, 0.6667, 0.2083, 0.75, 0.125, 0.75, 0.2083, 0.6667, 0.2917, 0.6667, 0.2917, 0.75, 0.2083, 0.75, 0.125, 0.5, 0.2083, 0.5, 0.2083, 0.5833, 0.125, 0.5833, 0.125, 0.5833, 0.2083, 0.5833, 0.2083, 0.6667, 0.125, 0.6667, 0.2083, 0.5, 0.2917, 0.5, 0.2917, 0.5833, 0.2083, 0.5833, 0.2083, 0.5833, 0.2917, 0.5833, 0.2917, 0.6667, 0.2083, 0.6667, 0.2917, 0.5, 0.375, 0.5, 0.375, 0.5833, 0.2917, 0.5833, 0.2917, 0.5833, 0.375, 0.5833, 0.375, 0.6667, 0.2917, 0.6667, 0.375, 0.9167, 0.4583, 0.9167, 0.4583, 1.0, 0.375, 1.0, 0.4583, 0.9167, 0.5417, 0.9167, 0.5417, 1.0, 0.4583, 1.0, 0.375, 0.75, 0.4583, 0.75, 0.4583, 0.8333, 0.375, 0.8333, 0.375, 0.8333, 0.4583, 0.8333, 0.4583, 0.9167, 0.375, 0.9167, 0.4583, 0.75, 0.5417, 0.75, 0.5417, 0.8333, 0.4583, 0.8333, 0.4583, 0.8333, 0.5417, 0.8333, 0.5417, 0.9167, 0.4583, 0.9167, 0.5417, 0.75, 0.625, 0.75, 0.625, 0.8333, 0.5417, 0.8333, 0.5417, 0.8333, 0.625, 0.8333, 0.625, 0.9167, 0.5417, 0.9167, 0.375, 0.6667, 0.4583, 0.6667, 0.4583, 0.75, 0.375, 0.75, 0.4583, 0.6667, 0.5417, 0.6667, 0.5417, 0.75, 0.4583, 0.75, 0.375, 0.5, 0.4583, 0.5, 0.4583, 0.5833, 0.375, 0.5833, 0.375, 0.5833, 0.4583, 0.5833, 0.4583, 0.6667, 0.375, 0.6667, 0.4583, 0.5, 0.5417, 0.5, 0.5417, 0.5833, 0.4583, 0.5833, 0.4583, 0.5833, 0.5417, 0.5833, 0.5417, 0.6667, 0.4583, 0.6667, 0.5417, 0.5, 0.625, 0.5, 0.625, 0.5833, 0.5417, 0.5833, 0.5417, 0.5833, 0.625, 0.5833, 0.625, 0.6667, 0.5417, 0.6667, 0.375, 0.4167, 0.4583, 0.4167, 0.4583, 0.5, 0.375, 0.5, 0.4583, 0.4167, 0.5417, 0.4167, 0.5417, 0.5, 0.4583, 0.5, 0.375, 0.25, 0.4583, 0.25, 0.4583, 0.3333, 0.375, 0.3333, 0.375, 0.3333, 0.4583, 0.3333, 0.4583, 0.4167, 0.375, 0.4167, 0.4583, 0.25, 0.5417, 0.25, 0.5417, 0.3333, 0.4583, 0.3333, 0.4583, 0.3333, 0.5417, 0.3333, 0.5417, 0.4167, 0.4583, 0.4167, 0.5417, 0.25, 0.625, 0.25, 0.625, 0.3333, 0.5417, 0.3333, 0.5417, 0.3333, 0.625, 0.3333, 0.625, 0.4167, 0.5417, 0.4167, 0.375, 0.1667, 0.4583, 0.1667, 0.4583, 0.25, 0.375, 0.25, 0.4583, 0.1667, 0.5417, 0.1667, 0.5417, 0.25, 0.4583, 0.25, 0.375, 0.0, 0.4583, 0.0, 0.4583, 0.08333, 0.375, 0.08333, 0.375, 0.08333, 0.4583, 0.08333, 0.4583, 0.1667, 0.375, 0.1667, 0.4583, 0.0, 0.5417, 0.0, 0.5417, 0.08333, 0.4583, 0.08333, 0.4583, 0.08333, 0.5417, 0.08333, 0.5417, 0.1667, 0.4583, 0.1667, 0.5417, 0.0, 0.625, 0.0, 0.625, 0.08333, 0.5417, 0.08333, 0.5417, 0.08333, 0.625, 0.08333, 0.625, 0.1667, 0.5417, 0.1667])
me_cube_003.update()
me_cube_004 = bpy.data.meshes.new('Cube.004')
me_cube_004.from_pydata([(0.06122, 0.3769, 0.3404), (0.06561, 0.09182, 0.331), (0.005519, 0.3767, 0.3214), (0.009915, 0.09159, 0.312), (0.05933, 0.4644, 0.7414), (0.06373, 0.004091, 0.732), (0.003635, 0.464, 0.7225), (0.008031, 0.003714, 0.7131)], [], [(2, 3, 7, 6), (4, 6, 7, 5), (0, 2, 6, 4), (1, 0, 4, 5), (3, 1, 5, 7)])
me_cube_004.polygons.foreach_set('use_smooth', [True] * 5)
_uv = me_cube_004.uv_layers.new(name='UVMap')
_uv.uv.foreach_set('vector', [0.7917, 0.5833, 0.7917, 0.6667, 0.7917, 0.6667, 0.7917, 0.5833, 0.7083, 0.5833, 0.7917, 0.5833, 0.7917, 0.6667, 0.7083, 0.6667, 0.7083, 0.5833, 0.7917, 0.5833, 0.7917, 0.5833, 0.7083, 0.5833, 0.7083, 0.6667, 0.7083, 0.5833, 0.7083, 0.5833, 0.7083, 0.6667, 0.7917, 0.6667, 0.7083, 0.6667, 0.7083, 0.6667, 0.7917, 0.6667])
me_cube_004.update()

# ---- objects
ob_body_01 = bpy.data.objects.new('Body_01', me_cube_057)
ob_lighter = bpy.data.objects.new('Lighter', me_cube_062)
ob_darker = bpy.data.objects.new('Darker', me_cube_023)
ob_hair = bpy.data.objects.new('Hair', me_cube_054)
ob_fusille = bpy.data.objects.new('fusille', me_cube_001)
ob_lagniere = bpy.data.objects.new('lagniere', me_cube_002)
ob_cube = bpy.data.objects.new('Cube', me_cube_003)
ob_cube_001 = bpy.data.objects.new('Cube.001', me_cube_004)

# ---- transforms, parenting, visibility, modifiers, constraints
ob_body_01.location = (0.0, 0.0, 0.0)
ob_lighter.location = (0.008354, 0.04963, -0.1949)
ob_lighter.rotation_euler = (-0.03982, -0.1434, 0.04285)
ob_lighter.delta_location = (0.0, 0.0, 0.06136)
_m = ob_lighter.modifiers.new('Mirror', 'MIRROR')
_m.use_axis = (False, True, False)
_m.merge_threshold = 0.037
ob_darker.location = (-0.01459, 0.07421, -0.1272)
ob_darker.rotation_euler = (-0.04947, -0.1435, 0.03024)
ob_darker.delta_location = (0.4833, -4.768e-07, 0.1829)
ob_darker.delta_rotation_euler = (0.0, 0.3142, 0.0)
ob_hair.location = (0.006238, 0.06745, -0.1325)
ob_hair.rotation_euler = (-0.03982, -0.1434, 0.04285)
ob_hair.delta_location = (0.4356, 0.00111, 0.04203)
ob_hair.delta_scale = (1.0, 1.0, 0.6416)
ob_fusille.location = (-0.3006, -0.4358, -0.9696)
ob_fusille.rotation_euler = (0.1546, -0.1207, -0.03449)
ob_fusille.scale = (0.04693, 0.05311, 0.1778)
ob_lagniere.location = (-0.2535, -0.4457, -0.5616)
ob_lagniere.rotation_euler = (-0.1164, -0.0, 0.0)
ob_lagniere.scale = (0.1268, -0.1268, 0.1268)
ob_cube.location = (0.4387, 0.2727, -0.8101)
ob_cube.scale = (0.1727, 0.1727, 0.1727)
ob_cube_001.location = (0.4387, 0.2727, -0.8101)
ob_cube_001.scale = (0.1727, 0.1727, 0.1727)

# ---- collection membership
col_collection.objects.link(ob_body_01)
col_collection.objects.link(ob_lighter)
col_collection.objects.link(ob_darker)
col_collection.objects.link(ob_hair)
col_collection.objects.link(ob_fusille)
col_collection.objects.link(ob_lagniere)
col_collection.objects.link(ob_cube)
col_collection.objects.link(ob_cube_001)

# ---- scene / render settings (as saved in the file)
scene.frame_start = 1; scene.frame_end = 250; scene.frame_set(29)
scene.render.engine = 'BLENDER_EEVEE_NEXT'
scene.render.film_transparent = True
scene.cycles.sampling_pattern = 'TABULATED_SOBOL'
scene.cycles.use_light_tree = False
scene.view_settings.view_transform = 'Filmic'
bpy.context.view_layer.update()

# ---- added for rendering (the .blend has no active camera and no usable light): camera, sun
cam_auto = bpy.data.cameras.new('AutoCamera')
cam_auto.lens = 50.0
cam_auto.sensor_width = 36.0
cam_auto.clip_end = 1000.0
ob_auto_camera = bpy.data.objects.new('AutoCamera', cam_auto)
scene.collection.objects.link(ob_auto_camera)
ob_auto_camera.location = (3.09033, -3.62464, 1.83285)
ob_auto_camera.rotation_euler = (1.09748, -7.21219e-08, 0.694738)
scene.camera = ob_auto_camera
light_auto_sun = bpy.data.lights.new('AutoSun', 'SUN')
light_auto_sun.energy = 3.0
light_auto_sun.angle = 0.0523599
ob_auto_sun = bpy.data.objects.new('AutoSun', light_auto_sun)
scene.collection.objects.link(ob_auto_sun)
ob_auto_sun.rotation_euler = (0.872665, 0.174533, 0.523599)
bpy.context.view_layer.update()
